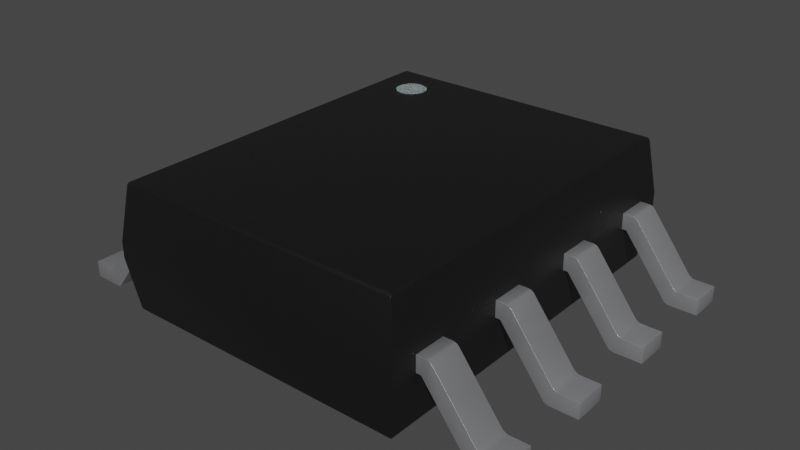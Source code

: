# Source: SOIC-8_3.9x4.9x1.75mm_P1.27mm.blend  (saved by Blender 3.2.14; exported with 4.5.12 LTS)
import bpy
from mathutils import Matrix  # noqa: F401  (used for matrix-valued properties, if any)

bpy.ops.wm.read_factory_settings(use_empty=True)
scene = bpy.context.scene
scene.name = 'Scene'

# ---- collections
col_collection = bpy.data.collections.new('Collection'); scene.collection.children.link(col_collection)

# ---- materials (node trees are filled in below, after node groups)
mat_plastic_chip = bpy.data.materials.new('plastic_chip')
mat_plastic_chip.use_transparent_shadow = False
mat_plastic_chip.preview_render_type = 'CUBE'
mat_metal_pins_001 = bpy.data.materials.new('metal_pins.001')
mat_metal_pins_001.use_transparent_shadow = False
mat_metal_pins_001.preview_render_type = 'CUBE'
mat_white_markings_001 = bpy.data.materials.new('white_markings.001')
mat_white_markings_001.use_transparent_shadow = False
mat_white_markings_001.preview_render_type = 'FLAT'

# ---- node groups
ng_auto_smooth = bpy.data.node_groups.new('Auto Smooth', 'GeometryNodeTree')
_s = ng_auto_smooth.interface.new_socket(name='Geometry', in_out='OUTPUT', socket_type='NodeSocketGeometry')
_s = ng_auto_smooth.interface.new_socket(name='Geometry', in_out='INPUT', socket_type='NodeSocketGeometry')
_s = ng_auto_smooth.interface.new_socket(name='Angle', in_out='INPUT', socket_type='NodeSocketFloat')
_s.subtype = 'ANGLE'
_s.min_value = 0.0
_s.max_value = 3.142
ng_auto_smooth.is_modifier = True
_N = ng_auto_smooth.nodes; _L = ng_auto_smooth.links
n0 = _N.new('NodeGroupOutput'); n0.name = 'Group Output'; n0.location = (480, -100)
n1 = _N.new('NodeGroupInput'); n1.name = 'Group Input'; n1.location = (-420, -300)
n2 = _N.new('NodeGroupInput'); n2.name = 'Group Input.001'; n2.location = (-60, -100)
n3 = _N.new('GeometryNodeSetShadeSmooth'); n3.name = 'Set Shade Smooth'; n3.location = (120, -100)
n3.domain = 'EDGE'
n4 = _N.new('GeometryNodeSetShadeSmooth'); n4.name = 'Set Shade Smooth.001'; n4.location = (300, -100)
n5 = _N.new('GeometryNodeInputMeshEdgeAngle'); n5.name = 'Edge Angle'; n5.location = (-420, -220)
n6 = _N.new('GeometryNodeInputEdgeSmooth'); n6.name = 'Is Edge Smooth'; n6.location = (-60, -160)
n7 = _N.new('GeometryNodeInputShadeSmooth'); n7.name = 'Is Face Smooth'; n7.location = (-240, -340)
n8 = _N.new('FunctionNodeBooleanMath'); n8.name = 'Boolean Math'; n8.location = (-60, -220)
n9 = _N.new('FunctionNodeCompare'); n9.name = 'Compare'; n9.location = (-240, -180)
n9.operation = 'LESS_EQUAL'
_L.new(n5.outputs[0], n9.inputs[0])
_L.new(n4.outputs[0], n0.inputs[0])
_L.new(n1.outputs[1], n9.inputs[1])
_L.new(n9.outputs[0], n8.inputs[0])
_L.new(n7.outputs[0], n8.inputs[1])
_L.new(n2.outputs[0], n3.inputs[0])
_L.new(n6.outputs[0], n3.inputs[1])
_L.new(n3.outputs[0], n4.inputs[0])
_L.new(n8.outputs[0], n3.inputs[2])
n0.is_active_output = True

# ---- material node trees
mat_plastic_chip.use_nodes = True; mat_plastic_chip.node_tree.nodes.clear()
_N = mat_plastic_chip.node_tree.nodes; _L = mat_plastic_chip.node_tree.links
n0 = _N.new('ShaderNodeBsdfPrincipled'); n0.name = 'Principled BSDF'; n0.location = (10, 300)
n0.distribution = 'GGX'
n0.subsurface_method = 'BURLEY'
n0.inputs[0].default_value = (0.009312, 0.009312, 0.009312, 1.0)
n0.inputs[1].default_value = 0.1372
n0.inputs[2].default_value = 0.3706
n0.inputs[3].default_value = 1.45
n0.inputs[27].default_value = (0.0, 0.0, 0.0, 1.0)
n0.inputs[28].default_value = 1.0
n1 = _N.new('ShaderNodeOutputMaterial'); n1.name = 'Material Output'; n1.location = (300, 300)
n2 = _N.new('ShaderNodeTexNoise'); n2.name = 'Noise Texture'; n2.location = (-893, 54)
n2.inputs[2].default_value = 200.0
n2.inputs[3].default_value = 3.6
n2.inputs[4].default_value = 0.8375
n3 = _N.new('ShaderNodeBump'); n3.name = 'Bump'; n3.location = (-604, -53)
n3.inputs[0].default_value = 0.08
n3.inputs[1].default_value = 1.0
n3.inputs[2].default_value = 1.0
_L.new(n0.outputs[0], n1.inputs[0])
_L.new(n2.outputs[0], n3.inputs[3])
_L.new(n3.outputs[0], n0.inputs[5])
n1.is_active_output = True
mat_metal_pins_001.use_nodes = True; mat_metal_pins_001.node_tree.nodes.clear()
_N = mat_metal_pins_001.node_tree.nodes; _L = mat_metal_pins_001.node_tree.links
n0 = _N.new('ShaderNodeMapping'); n0.name = 'Mapping'; n0.location = (-1447, -91)
n0.inputs[3].default_value = (4.8, 1.2, 1.1)
n1 = _N.new('ShaderNodeBsdfPrincipled'); n1.name = 'Principled BSDF'; n1.location = (-560, 254)
n1.distribution = 'GGX'
n1.subsurface_method = 'BURLEY'
n1.inputs[1].default_value = 0.7818
n1.inputs[2].default_value = 0.2886
n1.inputs[3].default_value = 1.45
n1.inputs[13].default_value = 0.0
n1.inputs[27].default_value = (0.0, 0.0, 0.0, 1.0)
n1.inputs[28].default_value = 1.0
n2 = _N.new('ShaderNodeOutputMaterial'); n2.name = 'Material Output.002'; n2.location = (-205, 253)
n2.width = 213
n3 = _N.new('ShaderNodeTexNoise'); n3.name = 'Noise Texture.002'; n3.location = (-1228, -73)
n3.inputs[2].default_value = 0.1
n3.inputs[3].default_value = 7.0
n3.inputs[4].default_value = 0.6
n3.inputs[8].default_value = 0.4
n4 = _N.new('ShaderNodeTexCoord'); n4.name = 'Texture Coordinate'; n4.location = (-1636, -116)
n5 = _N.new('ShaderNodeMix'); n5.name = 'Mix.001'; n5.location = (-921, 45)
n5.data_type = 'RGBA'
n5.inputs[6].default_value = (0.9398, 0.9547, 1.0, 1.0)
n5.inputs[7].default_value = (0.13, 0.1259, 0.1359, 1.0)
n6 = _N.new('ShaderNodeBump'); n6.name = 'Bump.001'; n6.location = (-1001, -227)
n6.inputs[0].default_value = 0.05
n6.inputs[1].default_value = 0.01
n6.inputs[2].default_value = 1.0
_L.new(n1.outputs[0], n2.inputs[0])
_L.new(n3.outputs[0], n6.inputs[3])
_L.new(n0.outputs[0], n3.inputs[0])
_L.new(n3.outputs[0], n5.inputs[0])
_L.new(n4.outputs[3], n0.inputs[0])
_L.new(n5.outputs[2], n1.inputs[0])
_L.new(n6.outputs[0], n1.inputs[5])
n2.is_active_output = True
mat_white_markings_001.use_nodes = True; mat_white_markings_001.node_tree.nodes.clear()
_N = mat_white_markings_001.node_tree.nodes; _L = mat_white_markings_001.node_tree.links
n0 = _N.new('ShaderNodeOutputMaterial'); n0.name = 'Material Output'; n0.location = (300, 300)
n1 = _N.new('ShaderNodeBsdfPrincipled'); n1.name = 'Principled BSDF'; n1.location = (-34, 272)
n1.distribution = 'GGX'
n1.subsurface_method = 'BURLEY'
n1.inputs[1].default_value = 0.02
n1.inputs[2].default_value = 0.4636
n1.inputs[3].default_value = 1.4
n1.inputs[8].default_value = 1.0
n1.inputs[10].default_value = 0.3682
n1.inputs[13].default_value = 0.6591
n1.inputs[18].default_value = 0.2318
n1.inputs[20].default_value = 0.6709
n1.inputs[24].default_value = 0.1191
n1.inputs[27].default_value = (0.0, 0.0, 0.0, 1.0)
n1.inputs[28].default_value = 1.0
n2 = _N.new('ShaderNodeMapping'); n2.name = 'Mapping'; n2.location = (-1010, 265)
n2.inputs[3].default_value = (3.0, 1.0, 1.0)
n3 = _N.new('ShaderNodeTexCoord'); n3.name = 'Texture Coordinate'; n3.location = (-1250, 180)
n4 = _N.new('ShaderNodeBump'); n4.name = 'Bump'; n4.location = (-376, -99)
n4.inputs[0].default_value = 0.05
n4.inputs[1].default_value = 1.0
n4.inputs[2].default_value = 1.0
n5 = _N.new('ShaderNodeTexNoise'); n5.name = 'Noise Texture'; n5.location = (-662, 176)
n5.inputs[2].default_value = 88.0
n5.inputs[3].default_value = 10.8
n5.inputs[4].default_value = 0.9167
n5.inputs[8].default_value = 1.6
n6 = _N.new('ShaderNodeValToRGB'); n6.name = 'ColorRamp'; n6.location = (-354, 186)
while len(n6.color_ramp.elements) > 1: n6.color_ramp.elements.remove(n6.color_ramp.elements[-1])
n6.color_ramp.elements[0].position = 0.0; n6.color_ramp.elements[0].color = (0.2596, 0.2596, 0.2596, 1.0)
_e = n6.color_ramp.elements.new(1.0); _e.color = (0.6303, 0.6303, 0.6303, 1.0)
n7 = _N.new('ShaderNodeMix'); n7.name = 'Mix'; n7.location = (-204, 152)
n7.data_type = 'RGBA'
n7.inputs[0].default_value = 0.3682
n7.inputs[7].default_value = (0.2525, 0.2525, 0.2525, 1.0)
_L.new(n5.outputs[0], n6.inputs[0])
_L.new(n1.outputs[0], n0.inputs[0])
_L.new(n3.outputs[2], n2.inputs[0])
_L.new(n2.outputs[0], n5.inputs[0])
_L.new(n5.outputs[0], n4.inputs[3])
_L.new(n4.outputs[0], n1.inputs[5])
_L.new(n6.outputs[0], n7.inputs[6])
_L.new(n7.outputs[2], n1.inputs[0])
n0.is_active_output = True

# ---- world
world_world = bpy.data.worlds.new('World'); scene.world = world_world
world_world.use_nodes = True; world_world.node_tree.nodes.clear()
_N = world_world.node_tree.nodes; _L = world_world.node_tree.links
n0 = _N.new('ShaderNodeOutputWorld'); n0.name = 'World Output'; n0.location = (300, 300)
n1 = _N.new('ShaderNodeBackground'); n1.name = 'Background'; n1.location = (10, 300)
n1.inputs[0].default_value = (0.05088, 0.05088, 0.05088, 1.0)
_L.new(n1.outputs[0], n0.inputs[0])
n0.is_active_output = True
world_world.color = (0.05088, 0.05088, 0.05088)
world_world.use_sun_shadow = False
world_world.sun_shadow_jitter_overblur = 0.0

# ---- meshes
me_shape_9_indexedfaceset_002 = bpy.data.meshes.new('SHAPE_9_IndexedFaceSet.002')
me_shape_9_indexedfaceset_002.from_pydata([(-0.7122, -0.9091, 0.02953), (-0.7122, 0.9091, 0.02953), (0.7122, 0.9091, 0.02953), (-0.7677, 0.9646, 0.303), (-0.7317, 0.9286, 0.04648), (-0.7294, 0.9262, 0.03959), (-0.7247, 0.9216, 0.03402), (-0.7294, -0.9262, 0.03959), (-0.7189, -0.9157, 0.03068), (-0.7677, -0.9646, 0.3837), (-0.7317, -0.9286, 0.04648), (-0.7247, -0.9216, 0.03402), (0.7122, -0.9091, 0.02953), (0.7294, -0.9262, 0.03959), (-0.7677, -0.9646, 0.303), (0.7317, 0.9286, 0.04648), (-0.7189, 0.9157, 0.03068), (0.7277, 0.9246, 0.03711), (0.7677, 0.9646, 0.303), (0.7677, 0.9646, 0.3837), (-0.7677, 0.9646, 0.3837), (0.7196, 0.9165, 0.03098), (0.7241, 0.9209, 0.03351), (0.7317, -0.9286, 0.04648), (0.7247, -0.9216, 0.03402), (0.7189, -0.9157, 0.03068), (0.7677, -0.9646, 0.303), (0.7677, -0.9646, 0.3837), (-0.7316, -0.9285, 0.6522), (-0.7247, -0.9215, 0.6648), (-0.7188, -0.9156, 0.6681), (-0.7293, 0.9262, 0.6592), (-0.7316, 0.9285, 0.6522), (0.7316, 0.9285, 0.6522), (0.7188, -0.9156, 0.6681), (-0.7121, -0.909, 0.6693), (-0.7293, -0.9262, 0.6592), (0.7121, -0.909, 0.6693), (-0.7121, 0.909, 0.6693), (0.7121, 0.909, 0.6693), (0.724, 0.9209, 0.6653), (-0.7247, 0.9215, 0.6648), (-0.7188, 0.9156, 0.6681), (0.7316, -0.9285, 0.6522), (0.7293, -0.9262, 0.6592), (0.7247, -0.9215, 0.6648), (0.7196, 0.9164, 0.6678), (0.7277, 0.9245, 0.6616), (-0.446, 0.6841, 0.6709), (-0.446, 0.6841, 0.6693), (-0.4415, 0.6989, 0.6709), (-0.4415, 0.6989, 0.6693), (-0.44, 0.7143, 0.6709), (-0.44, 0.7143, 0.6693), (-0.4415, 0.7296, 0.6709), (-0.4415, 0.7296, 0.6693), (-0.446, 0.7444, 0.6709), (-0.446, 0.7444, 0.6693), (-0.4533, 0.758, 0.6709), (-0.4533, 0.758, 0.6693), (-0.4631, 0.7699, 0.6709), (-0.4631, 0.7699, 0.6693), (-0.475, 0.7797, 0.6709), (-0.475, 0.7797, 0.6693), (-0.4886, 0.787, 0.6709), (-0.4886, 0.787, 0.6693), (-0.5034, 0.7915, 0.6709), (-0.5034, 0.7915, 0.6693), (-0.5187, 0.793, 0.6709), (-0.5187, 0.793, 0.6693), (-1.181, 0.8307, 0.08071), (-1.083, 0.8307, 0.08071), (-1.181, 0.6693, 0.08071), (-1.083, 0.6693, 0.08071), (-1.066, 0.8307, 0.08489), (-1.058, 0.8307, 0.0899), (-1.051, 0.8307, 0.09655), (-0.8439, 0.8307, 0.3678), (-0.8298, 0.8307, 0.3795), (-1.034, 0.8307, 0.001058), (-1.026, 0.8307, 0.004176), (-1.074, 0.8307, 0.08177), (-1.181, 0.6693, 0.0), (-1.034, 0.6693, 0.001058), (-1.018, 0.6693, 0.009192), (-0.7919, 0.6693, 0.303), (-0.7677, 0.6693, 0.303), (-0.8119, 0.6693, 0.3837), (-0.8439, 0.6693, 0.3678), (-0.8375, 0.6693, 0.3745), (-0.8298, 0.6693, 0.3795), (-0.8211, 0.6693, 0.3826), (-1.051, 0.6693, 0.09655), (-1.074, 0.6693, 0.08177), (-1.066, 0.6693, 0.08489), (-1.058, 0.6693, 0.0899), (-1.181, 0.8307, 0.0), (-1.044, 0.8307, 0.0), (-1.044, 0.6693, 0.0), (-1.018, 0.8307, 0.009192), (-1.012, 0.8307, 0.01584), (-1.026, 0.6693, 0.004176), (-1.012, 0.6693, 0.01584), (-0.7919, 0.8307, 0.303), (-0.7677, 0.6693, 0.3837), (-0.7677, 0.8307, 0.303), (-0.7677, 0.8307, 0.3837), (-0.8119, 0.8307, 0.3837), (-0.8375, 0.8307, 0.3745), (-0.8211, 0.8307, 0.3826), (1.083, 0.6693, 0.08071), (1.044, 0.8307, 0.0), (0.8211, 0.8307, 0.3826), (1.066, 0.8307, 0.08489), (1.058, 0.8307, 0.0899), (1.181, 0.8307, 0.08071), (1.066, 0.6693, 0.08489), (1.058, 0.6693, 0.0899), (1.083, 0.8307, 0.08071), (1.074, 0.8307, 0.08177), (1.181, 0.6693, 0.08071), (1.181, 0.8307, 0.0), (1.181, 0.6693, 0.0), (1.074, 0.6693, 0.08177), (0.8439, 0.6693, 0.3678), (0.8375, 0.6693, 0.3745), (0.8298, 0.6693, 0.3795), (1.012, 0.6693, 0.01584), (1.034, 0.6693, 0.001058), (1.018, 0.6693, 0.009192), (1.044, 0.6693, 0.0), (1.026, 0.6693, 0.004176), (1.012, 0.8307, 0.01584), (1.034, 0.8307, 0.001058), (1.026, 0.8307, 0.004176), (1.018, 0.8307, 0.009192), (0.7919, 0.6693, 0.303), (0.7677, 0.8307, 0.303), (0.7919, 0.8307, 0.303), (0.7677, 0.6693, 0.303), (0.7677, 0.8307, 0.3837), (0.7677, 0.6693, 0.3837), (1.051, 0.6693, 0.09655), (1.051, 0.8307, 0.09655), (0.8119, 0.6693, 0.3837), (0.8439, 0.8307, 0.3678), (0.8375, 0.8307, 0.3745), (0.8298, 0.8307, 0.3795), (0.8119, 0.8307, 0.3837), (0.8211, 0.6693, 0.3826), (-1.083, 0.3307, 0.08071), (-1.181, 0.1693, 0.08071), (-1.181, 0.3307, 0.08071), (-1.074, 0.3307, 0.08177), (-0.8375, 0.3307, 0.3745), (-0.8298, 0.3307, 0.3795), (-0.8211, 0.3307, 0.3826), (-0.7677, 0.3307, 0.303), (-1.012, 0.3307, 0.01584), (-1.026, 0.3307, 0.004176), (-1.018, 0.3307, 0.009192), (-1.083, 0.1693, 0.08071), (-1.066, 0.3307, 0.08489), (-1.058, 0.3307, 0.0899), (-1.051, 0.3307, 0.09655), (-1.058, 0.1693, 0.0899), (-1.181, 0.1693, 0.0), (-1.181, 0.3307, 0.0), (-1.044, 0.1693, 0.0), (-1.018, 0.1693, 0.009192), (-1.012, 0.1693, 0.01584), (-0.7919, 0.1693, 0.303), (-0.7677, 0.1693, 0.303), (-0.7677, 0.1693, 0.3837), (-0.8119, 0.1693, 0.3837), (-0.8439, 0.1693, 0.3678), (-0.8375, 0.1693, 0.3745), (-0.8298, 0.1693, 0.3795), (-0.8211, 0.1693, 0.3826), (-1.074, 0.1693, 0.08177), (-1.066, 0.1693, 0.08489), (-1.044, 0.3307, 0.0), (-1.034, 0.3307, 0.001058), (-1.034, 0.1693, 0.001058), (-1.026, 0.1693, 0.004176), (-0.7919, 0.3307, 0.303), (-0.7677, 0.3307, 0.3837), (-1.051, 0.1693, 0.09655), (-0.8439, 0.3307, 0.3678), (-0.8119, 0.3307, 0.3837), (1.083, 0.1693, 0.08071), (1.181, 0.1693, 0.08071), (1.181, 0.3307, 0.0), (1.034, 0.3307, 0.001058), (1.051, 0.3307, 0.09655), (1.083, 0.3307, 0.08071), (1.074, 0.3307, 0.08177), (1.066, 0.3307, 0.08489), (1.058, 0.3307, 0.0899), (1.181, 0.3307, 0.08071), (1.044, 0.1693, 0.0), (1.181, 0.1693, 0.0), (1.074, 0.1693, 0.08177), (1.066, 0.1693, 0.08489), (1.058, 0.1693, 0.0899), (1.051, 0.1693, 0.09655), (0.8439, 0.1693, 0.3678), (0.8375, 0.1693, 0.3745), (0.8298, 0.1693, 0.3795), (0.8211, 0.1693, 0.3826), (0.8119, 0.1693, 0.3837), (0.7677, 0.1693, 0.3837), (0.7677, 0.1693, 0.303), (1.026, 0.1693, 0.004176), (1.018, 0.1693, 0.009192), (1.034, 0.1693, 0.001058), (1.044, 0.3307, 0.0), (1.026, 0.3307, 0.004176), (1.018, 0.3307, 0.009192), (1.012, 0.1693, 0.01584), (0.7919, 0.1693, 0.303), (1.012, 0.3307, 0.01584), (0.7677, 0.3307, 0.303), (0.7919, 0.3307, 0.303), (0.7677, 0.3307, 0.3837), (0.8119, 0.3307, 0.3837), (0.8439, 0.3307, 0.3678), (0.8375, 0.3307, 0.3745), (0.8298, 0.3307, 0.3795), (0.8211, 0.3307, 0.3826), (-1.181, -0.1693, 0.08071), (-1.181, -0.3307, 0.08071), (-1.058, -0.1693, 0.0899), (-0.8439, -0.1693, 0.3678), (-0.8375, -0.1693, 0.3745), (-0.8298, -0.1693, 0.3795), (-1.034, -0.1693, 0.001058), (-1.026, -0.1693, 0.004176), (-1.018, -0.1693, 0.009192), (-1.083, -0.1693, 0.08071), (-1.074, -0.1693, 0.08177), (-1.066, -0.1693, 0.08489), (-1.051, -0.1693, 0.09655), (-1.074, -0.3307, 0.08177), (-1.066, -0.3307, 0.08489), (-1.181, -0.3307, 0.0), (-1.034, -0.3307, 0.001058), (-1.018, -0.3307, 0.009192), (-0.7919, -0.3307, 0.303), (-0.8439, -0.3307, 0.3678), (-0.8375, -0.3307, 0.3745), (-0.8298, -0.3307, 0.3795), (-1.051, -0.3307, 0.09655), (-1.083, -0.3307, 0.08071), (-1.058, -0.3307, 0.0899), (-1.181, -0.1693, 0.0), (-1.044, -0.3307, 0.0), (-1.044, -0.1693, 0.0), (-1.026, -0.3307, 0.004176), (-1.012, -0.3307, 0.01584), (-1.012, -0.1693, 0.01584), (-0.7919, -0.1693, 0.303), (-0.7677, -0.1693, 0.303), (-0.7677, -0.3307, 0.303), (-0.7677, -0.1693, 0.3837), (-0.7677, -0.3307, 0.3837), (-0.8119, -0.1693, 0.3837), (-0.8211, -0.3307, 0.3826), (-0.8119, -0.3307, 0.3837), (-0.8211, -0.1693, 0.3826), (1.083, -0.3307, 0.08071), (1.181, -0.3307, 0.08071), (1.026, -0.1693, 0.004176), (1.018, -0.1693, 0.009192), (0.7919, -0.1693, 0.303), (0.7677, -0.1693, 0.3837), (0.8119, -0.1693, 0.3837), (0.8211, -0.1693, 0.3826), (1.074, -0.1693, 0.08177), (1.066, -0.1693, 0.08489), (1.066, -0.3307, 0.08489), (1.058, -0.3307, 0.0899), (1.051, -0.1693, 0.09655), (1.083, -0.1693, 0.08071), (1.058, -0.1693, 0.0899), (1.181, -0.1693, 0.08071), (1.074, -0.3307, 0.08177), (1.051, -0.3307, 0.09655), (0.8211, -0.3307, 0.3826), (0.8119, -0.3307, 0.3837), (0.7677, -0.3307, 0.3837), (1.012, -0.3307, 0.01584), (1.026, -0.3307, 0.004176), (1.181, -0.3307, 0.0), (1.181, -0.1693, 0.0), (1.044, -0.1693, 0.0), (1.044, -0.3307, 0.0), (1.034, -0.3307, 0.001058), (1.018, -0.3307, 0.009192), (1.012, -0.1693, 0.01584), (1.034, -0.1693, 0.001058), (0.7677, -0.3307, 0.303), (0.7919, -0.3307, 0.303), (0.7677, -0.1693, 0.303), (0.8439, -0.3307, 0.3678), (0.8439, -0.1693, 0.3678), (0.8375, -0.1693, 0.3745), (0.8298, -0.1693, 0.3795), (0.8375, -0.3307, 0.3745), (0.8298, -0.3307, 0.3795), (-1.181, -0.6693, 0.08071), (-1.044, -0.6693, 0.0), (-1.083, -0.6693, 0.08071), (-1.074, -0.6693, 0.08177), (-1.066, -0.6693, 0.08489), (-0.8439, -0.6693, 0.3678), (-0.8375, -0.6693, 0.3745), (-0.8298, -0.6693, 0.3795), (-0.7677, -0.6693, 0.303), (-0.7919, -0.6693, 0.303), (-1.012, -0.6693, 0.01584), (-1.034, -0.6693, 0.001058), (-1.058, -0.6693, 0.0899), (-1.074, -0.8307, 0.08177), (-1.066, -0.8307, 0.08489), (-1.058, -0.8307, 0.0899), (-1.034, -0.8307, 0.001058), (-1.012, -0.8307, 0.01584), (-0.7677, -0.8307, 0.303), (-0.7677, -0.8307, 0.3837), (-0.8298, -0.8307, 0.3795), (-0.8211, -0.8307, 0.3826), (-1.083, -0.8307, 0.08071), (-1.181, -0.8307, 0.08071), (-1.181, -0.6693, 0.0), (-1.181, -0.8307, 0.0), (-1.044, -0.8307, 0.0), (-1.026, -0.6693, 0.004176), (-1.018, -0.6693, 0.009192), (-1.026, -0.8307, 0.004176), (-1.018, -0.8307, 0.009192), (-0.7919, -0.8307, 0.303), (-0.7677, -0.6693, 0.3837), (-1.051, -0.8307, 0.09655), (-1.051, -0.6693, 0.09655), (-0.8439, -0.8307, 0.3678), (-0.8375, -0.8307, 0.3745), (-0.8119, -0.8307, 0.3837), (-0.8119, -0.6693, 0.3837), (-0.8211, -0.6693, 0.3826), (1.083, -0.6693, 0.08071), (1.181, -0.6693, 0.08071), (1.083, -0.8307, 0.08071), (1.181, -0.8307, 0.08071), (1.018, -0.6693, 0.009192), (0.7677, -0.6693, 0.3837), (0.8298, -0.6693, 0.3795), (0.8211, -0.6693, 0.3826), (1.051, -0.6693, 0.09655), (1.074, -0.6693, 0.08177), (1.066, -0.6693, 0.08489), (1.066, -0.8307, 0.08489), (1.058, -0.6693, 0.0899), (1.181, -0.6693, 0.0), (1.044, -0.8307, 0.0), (1.074, -0.8307, 0.08177), (1.058, -0.8307, 0.0899), (0.8211, -0.8307, 0.3826), (1.181, -0.8307, 0.0), (1.044, -0.6693, 0.0), (1.034, -0.8307, 0.001058), (1.026, -0.8307, 0.004176), (1.018, -0.8307, 0.009192), (1.012, -0.8307, 0.01584), (1.034, -0.6693, 0.001058), (1.026, -0.6693, 0.004176), (1.012, -0.6693, 0.01584), (0.7677, -0.6693, 0.303), (0.7919, -0.6693, 0.303), (0.7919, -0.8307, 0.303), (0.7677, -0.8307, 0.303), (1.051, -0.8307, 0.09655), (0.8439, -0.8307, 0.3678), (0.8439, -0.6693, 0.3678), (0.7677, -0.8307, 0.3837), (0.8119, -0.8307, 0.3837), (0.8375, -0.6693, 0.3745), (0.8119, -0.6693, 0.3837), (0.8375, -0.8307, 0.3745), (0.8298, -0.8307, 0.3795), (0.3986, -0.5659, 0.0), (-0.3986, -0.5659, 0.02953), (0.3986, -0.5659, 0.02953), (0.3986, 0.5659, 0.02953), (-0.3986, -0.5659, 0.0), (-0.3986, 0.5659, 0.0), (0.3986, 0.5659, 0.0), (-0.3986, 0.5659, 0.02953), (-0.4533, 0.6705, 0.6693), (-0.4533, 0.6705, 0.6709), (-0.4631, 0.6586, 0.6693), (-0.4631, 0.6586, 0.6709), (-0.475, 0.6488, 0.6693), (-0.475, 0.6488, 0.6709), (-0.4886, 0.6415, 0.6693), (-0.4886, 0.6415, 0.6709), (-0.5034, 0.637, 0.6693), (-0.5034, 0.637, 0.6709), (-0.5187, 0.6355, 0.6693), (-0.5187, 0.6355, 0.6709), (-0.5341, 0.637, 0.6693), (-0.5341, 0.637, 0.6709), (-0.5489, 0.6415, 0.6693), (-0.5489, 0.6415, 0.6709), (-0.5625, 0.6488, 0.6693), (-0.5625, 0.6488, 0.6709), (-0.5744, 0.6586, 0.6693), (-0.5744, 0.6586, 0.6709), (-0.5842, 0.6705, 0.6693), (-0.5842, 0.6705, 0.6709), (-0.5915, 0.6841, 0.6693), (-0.5915, 0.6841, 0.6709), (-0.596, 0.6989, 0.6693), (-0.596, 0.6989, 0.6709), (-0.5975, 0.7143, 0.6693), (-0.5975, 0.7143, 0.6709), (-0.596, 0.7296, 0.6693), (-0.596, 0.7296, 0.6709), (-0.5915, 0.7444, 0.6693), (-0.5915, 0.7444, 0.6709), (-0.5842, 0.758, 0.6693), (-0.5842, 0.758, 0.6709), (-0.5744, 0.7699, 0.6693), (-0.5744, 0.7699, 0.6709), (-0.5625, 0.7797, 0.6693), (-0.5625, 0.7797, 0.6709), (-0.5489, 0.787, 0.6693), (-0.5489, 0.787, 0.6709), (-0.5341, 0.7915, 0.6693), (-0.5341, 0.7915, 0.6709)], [], [(2, 1, 0), (2, 0, 12), (3, 14, 10), (4, 3, 10), (10, 26, 23), (10, 14, 26), (16, 0, 1), (16, 8, 0), (6, 7, 11), (6, 11, 8), (6, 8, 16), (5, 10, 7), (5, 7, 6), (4, 10, 5), (9, 14, 3), (9, 3, 20), (3, 15, 18), (4, 15, 3), (23, 7, 10), (13, 11, 7), (13, 7, 23), (24, 8, 11), (24, 11, 13), (25, 0, 8), (25, 8, 24), (12, 0, 25), (27, 26, 14), (27, 14, 9), (18, 23, 26), (15, 23, 18), (2, 16, 1), (21, 6, 16), (21, 16, 2), (22, 6, 21), (17, 5, 6), (17, 6, 22), (15, 4, 5), (15, 5, 17), (20, 28, 9), (32, 28, 20), (19, 3, 18), (19, 20, 3), (15, 13, 23), (17, 24, 13), (17, 13, 15), (22, 24, 17), (21, 25, 24), (21, 24, 22), (2, 12, 25), (2, 25, 21), (27, 18, 26), (27, 19, 18), (28, 43, 27), (28, 27, 9), (31, 36, 28), (31, 28, 32), (41, 29, 36), (41, 30, 29), (41, 36, 31), (42, 35, 30), (42, 30, 41), (38, 35, 42), (32, 19, 33), (32, 20, 19), (33, 27, 43), (33, 19, 27), (34, 35, 37), (34, 30, 35), (45, 29, 30), (45, 30, 34), (44, 36, 29), (44, 29, 45), (43, 28, 36), (43, 36, 44), (39, 37, 38), (33, 31, 32), (47, 41, 31), (47, 31, 33), (40, 41, 47), (46, 42, 41), (46, 41, 40), (39, 38, 42), (39, 42, 46), (39, 34, 37), (46, 45, 34), (46, 34, 39), (40, 45, 46), (47, 44, 45), (47, 45, 40), (33, 43, 44), (33, 44, 47), (420, 421, 423, 422), (418, 419, 421, 420), (416, 417, 419, 418), (414, 415, 417, 416), (412, 413, 415, 414), (410, 411, 413, 412), (408, 409, 411, 410), (406, 407, 409, 408), (404, 405, 407, 406), (402, 403, 405, 404), (400, 401, 403, 402), (398, 399, 401, 400), (49, 48, 399, 398), (51, 50, 48, 49), (53, 52, 50, 51), (55, 54, 52, 53), (57, 56, 54, 55), (59, 58, 56, 57), (61, 60, 58, 59), (63, 62, 60, 61), (65, 64, 62, 63), (67, 66, 64, 65), (69, 68, 66, 67), (71, 72, 70), (71, 73, 72), (78, 108, 77), (109, 78, 77), (107, 109, 77), (71, 70, 96), (103, 77, 76), (103, 106, 107), (103, 107, 77), (105, 106, 103), (97, 81, 71), (97, 74, 81), (97, 71, 96), (100, 75, 74), (100, 76, 75), (100, 103, 76), (100, 74, 97), (99, 97, 79), (99, 79, 80), (99, 100, 97), (75, 76, 92), (75, 92, 95), (74, 95, 94), (74, 75, 95), (81, 94, 93), (81, 74, 94), (71, 93, 73), (71, 81, 93), (72, 82, 96), (72, 96, 70), (88, 89, 90), (88, 90, 91), (88, 91, 87), (85, 104, 86), (85, 87, 104), (85, 88, 87), (92, 88, 85), (102, 94, 95), (102, 95, 92), (102, 92, 85), (98, 101, 83), (98, 84, 101), (98, 102, 84), (98, 73, 93), (98, 93, 94), (98, 94, 102), (82, 72, 73), (82, 73, 98), (97, 96, 82), (97, 82, 98), (99, 102, 100), (99, 84, 102), (80, 101, 84), (80, 84, 99), (79, 83, 101), (79, 101, 80), (97, 98, 83), (97, 83, 79), (85, 100, 102), (85, 103, 100), (105, 103, 85), (105, 85, 86), (104, 105, 86), (104, 106, 105), (88, 92, 76), (88, 76, 77), (106, 104, 87), (106, 87, 107), (77, 89, 88), (108, 89, 77), (78, 90, 89), (78, 89, 108), (109, 91, 90), (109, 87, 91), (109, 90, 78), (107, 87, 109), (115, 110, 118), (115, 120, 110), (145, 146, 147), (145, 147, 112), (145, 112, 148), (138, 140, 137), (138, 148, 140), (138, 145, 148), (143, 145, 138), (132, 113, 114), (132, 114, 143), (132, 143, 138), (111, 134, 133), (111, 135, 134), (111, 132, 135), (111, 118, 119), (111, 119, 113), (111, 113, 132), (121, 115, 118), (121, 118, 111), (119, 110, 123), (119, 118, 110), (113, 123, 116), (113, 119, 123), (114, 116, 117), (114, 113, 116), (143, 117, 142), (143, 114, 117), (120, 121, 122), (120, 115, 121), (124, 126, 125), (124, 149, 126), (124, 144, 149), (136, 141, 144), (136, 139, 141), (136, 144, 124), (142, 136, 124), (127, 117, 116), (127, 142, 117), (127, 136, 142), (131, 129, 127), (130, 123, 110), (130, 116, 123), (130, 128, 131), (130, 131, 127), (130, 127, 116), (122, 110, 120), (122, 130, 110), (121, 130, 122), (121, 111, 130), (133, 128, 130), (133, 130, 111), (134, 131, 128), (134, 128, 133), (135, 129, 131), (135, 131, 134), (132, 127, 129), (132, 129, 135), (136, 127, 132), (136, 132, 138), (138, 137, 139), (138, 139, 136), (141, 139, 137), (141, 137, 140), (124, 143, 142), (124, 145, 143), (148, 141, 140), (148, 144, 141), (148, 149, 144), (112, 149, 148), (147, 126, 149), (147, 149, 112), (146, 125, 126), (146, 126, 147), (145, 124, 125), (145, 125, 146), (150, 151, 152), (150, 161, 151), (155, 154, 188), (156, 155, 188), (189, 156, 188), (150, 152, 167), (185, 188, 164), (185, 186, 189), (185, 189, 188), (157, 186, 185), (181, 153, 150), (181, 162, 153), (181, 150, 167), (158, 163, 162), (158, 164, 163), (158, 185, 164), (158, 162, 181), (160, 181, 182), (160, 182, 159), (160, 158, 181), (163, 164, 187), (163, 187, 165), (162, 165, 180), (162, 163, 165), (153, 180, 179), (153, 162, 180), (150, 179, 161), (150, 153, 179), (151, 166, 167), (151, 167, 152), (175, 176, 177), (175, 177, 178), (175, 178, 174), (171, 173, 172), (171, 174, 173), (171, 175, 174), (187, 175, 171), (170, 180, 165), (170, 165, 187), (170, 187, 171), (168, 184, 183), (168, 169, 184), (168, 170, 169), (168, 161, 179), (168, 179, 180), (168, 180, 170), (166, 151, 161), (166, 161, 168), (181, 167, 166), (181, 166, 168), (160, 170, 158), (160, 169, 170), (159, 184, 169), (159, 169, 160), (182, 183, 184), (182, 184, 159), (181, 168, 183), (181, 183, 182), (171, 158, 170), (171, 185, 158), (157, 185, 171), (157, 171, 172), (173, 157, 172), (173, 186, 157), (175, 187, 164), (175, 164, 188), (186, 173, 174), (186, 174, 189), (188, 176, 175), (154, 176, 188), (155, 177, 176), (155, 176, 154), (156, 178, 177), (156, 174, 178), (156, 177, 155), (189, 174, 156), (199, 190, 195), (199, 191, 190), (226, 227, 228), (226, 228, 229), (226, 229, 225), (223, 224, 222), (223, 225, 224), (223, 226, 225), (194, 226, 223), (221, 197, 198), (221, 198, 194), (221, 194, 223), (216, 217, 193), (216, 218, 217), (216, 221, 218), (216, 195, 196), (216, 196, 197), (216, 197, 221), (192, 199, 195), (192, 195, 216), (196, 190, 202), (196, 195, 190), (197, 202, 203), (197, 196, 202), (198, 203, 204), (198, 197, 203), (194, 204, 205), (194, 198, 204), (191, 192, 201), (191, 199, 192), (206, 208, 207), (206, 209, 208), (206, 210, 209), (220, 211, 210), (220, 212, 211), (220, 210, 206), (205, 220, 206), (219, 204, 203), (219, 205, 204), (219, 220, 205), (213, 214, 219), (200, 202, 190), (200, 203, 202), (200, 215, 213), (200, 213, 219), (200, 219, 203), (201, 190, 191), (201, 200, 190), (192, 200, 201), (192, 216, 200), (193, 215, 200), (193, 200, 216), (217, 213, 215), (217, 215, 193), (218, 214, 213), (218, 213, 217), (221, 219, 214), (221, 214, 218), (220, 219, 221), (220, 221, 223), (223, 222, 212), (223, 212, 220), (211, 212, 222), (211, 222, 224), (206, 194, 205), (206, 226, 194), (225, 211, 224), (225, 210, 211), (225, 209, 210), (229, 209, 225), (228, 208, 209), (228, 209, 229), (227, 207, 208), (227, 208, 228), (226, 206, 207), (226, 207, 227), (239, 231, 230), (239, 253, 231), (235, 234, 233), (269, 235, 233), (266, 269, 233), (239, 230, 255), (261, 233, 242), (261, 264, 266), (261, 266, 233), (262, 264, 261), (257, 240, 239), (257, 241, 240), (257, 239, 255), (260, 232, 241), (260, 242, 232), (260, 261, 242), (260, 241, 257), (238, 257, 236), (238, 236, 237), (238, 260, 257), (232, 242, 252), (232, 252, 254), (241, 254, 244), (241, 232, 254), (240, 244, 243), (240, 241, 244), (239, 243, 253), (239, 240, 243), (231, 245, 255), (231, 255, 230), (249, 250, 251), (249, 251, 267), (249, 267, 268), (248, 265, 263), (248, 268, 265), (248, 249, 268), (252, 249, 248), (259, 244, 254), (259, 254, 252), (259, 252, 248), (256, 258, 246), (256, 247, 258), (256, 259, 247), (256, 253, 243), (256, 243, 244), (256, 244, 259), (245, 231, 253), (245, 253, 256), (257, 255, 245), (257, 245, 256), (238, 259, 260), (238, 247, 259), (237, 258, 247), (237, 247, 238), (236, 246, 258), (236, 258, 237), (257, 256, 246), (257, 246, 236), (248, 260, 259), (248, 261, 260), (262, 261, 248), (262, 248, 263), (265, 262, 263), (265, 264, 262), (249, 252, 242), (249, 242, 233), (264, 265, 268), (264, 268, 266), (233, 250, 249), (234, 250, 233), (235, 251, 250), (235, 250, 234), (269, 267, 251), (269, 268, 267), (269, 251, 235), (266, 268, 269), (285, 270, 283), (285, 271, 270), (305, 306, 307), (305, 307, 277), (305, 277, 276), (274, 275, 303), (274, 276, 275), (274, 305, 276), (282, 305, 274), (299, 279, 284), (299, 284, 282), (299, 282, 274), (295, 272, 300), (295, 273, 272), (295, 299, 273), (295, 283, 278), (295, 278, 279), (295, 279, 299), (294, 285, 283), (294, 283, 295), (278, 270, 286), (278, 283, 270), (279, 286, 280), (279, 278, 286), (284, 280, 281), (284, 279, 280), (282, 281, 287), (282, 284, 281), (271, 294, 293), (271, 285, 294), (304, 309, 308), (304, 288, 309), (304, 289, 288), (302, 290, 289), (302, 301, 290), (302, 289, 304), (287, 302, 304), (291, 281, 280), (291, 287, 281), (291, 302, 287), (292, 298, 291), (296, 286, 270), (296, 280, 286), (296, 297, 292), (296, 292, 291), (296, 291, 280), (293, 270, 271), (293, 296, 270), (294, 296, 293), (294, 295, 296), (300, 297, 296), (300, 296, 295), (272, 292, 297), (272, 297, 300), (273, 298, 292), (273, 292, 272), (299, 291, 298), (299, 298, 273), (302, 291, 299), (302, 299, 274), (274, 303, 301), (274, 301, 302), (290, 301, 303), (290, 303, 275), (304, 282, 287), (304, 305, 282), (276, 290, 275), (276, 289, 290), (276, 288, 289), (277, 288, 276), (307, 309, 288), (307, 288, 277), (306, 308, 309), (306, 309, 307), (305, 304, 308), (305, 308, 306), (312, 333, 310), (312, 332, 333), (317, 316, 315), (349, 317, 315), (348, 349, 315), (312, 310, 334), (319, 315, 344), (319, 342, 348), (319, 348, 315), (318, 342, 319), (311, 313, 312), (311, 314, 313), (311, 312, 334), (320, 322, 314), (320, 344, 322), (320, 319, 344), (320, 314, 311), (338, 311, 321), (338, 321, 337), (338, 320, 311), (322, 344, 343), (322, 343, 325), (314, 325, 324), (314, 322, 325), (313, 324, 323), (313, 314, 324), (312, 323, 332), (312, 313, 323), (333, 335, 334), (333, 334, 310), (345, 346, 330), (345, 330, 331), (345, 331, 347), (341, 329, 328), (341, 347, 329), (341, 345, 347), (343, 345, 341), (327, 324, 325), (327, 325, 343), (327, 343, 341), (336, 339, 326), (336, 340, 339), (336, 327, 340), (336, 332, 323), (336, 323, 324), (336, 324, 327), (335, 333, 332), (335, 332, 336), (311, 334, 335), (311, 335, 336), (338, 327, 320), (338, 340, 327), (337, 339, 340), (337, 340, 338), (321, 326, 339), (321, 339, 337), (311, 336, 326), (311, 326, 321), (341, 320, 327), (341, 319, 320), (318, 319, 341), (318, 341, 328), (329, 318, 328), (329, 342, 318), (345, 343, 344), (345, 344, 315), (342, 329, 347), (342, 347, 348), (315, 346, 345), (316, 346, 315), (317, 330, 346), (317, 346, 316), (349, 331, 330), (349, 347, 331), (349, 330, 317), (348, 347, 349), (351, 352, 350), (351, 353, 352), (383, 386, 356), (383, 356, 357), (383, 357, 387), (378, 355, 377), (378, 387, 355), (378, 383, 387), (358, 383, 378), (376, 360, 362), (376, 362, 358), (376, 358, 378), (369, 375, 374), (369, 354, 375), (369, 376, 354), (369, 350, 359), (369, 359, 360), (369, 360, 376), (363, 351, 350), (363, 350, 369), (359, 352, 365), (359, 350, 352), (360, 365, 361), (360, 359, 365), (362, 361, 366), (362, 360, 361), (358, 366, 381), (358, 362, 366), (353, 363, 368), (353, 351, 363), (382, 389, 388), (382, 367, 389), (382, 385, 367), (379, 384, 385), (379, 380, 384), (379, 385, 382), (381, 379, 382), (373, 366, 361), (373, 381, 366), (373, 379, 381), (371, 372, 373), (364, 365, 352), (364, 361, 365), (364, 370, 371), (364, 371, 373), (364, 373, 361), (368, 352, 353), (368, 364, 352), (363, 364, 368), (363, 369, 364), (374, 370, 364), (374, 364, 369), (375, 371, 370), (375, 370, 374), (354, 372, 371), (354, 371, 375), (376, 373, 372), (376, 372, 354), (379, 373, 376), (379, 376, 378), (378, 377, 380), (378, 380, 379), (384, 380, 377), (384, 377, 355), (382, 358, 381), (382, 383, 358), (387, 384, 355), (387, 385, 384), (387, 367, 385), (357, 367, 387), (356, 389, 367), (356, 367, 357), (386, 388, 389), (386, 389, 356), (383, 382, 388), (383, 388, 386), (391, 394, 395), (391, 395, 397), (392, 396, 390), (392, 393, 396), (392, 390, 394), (392, 394, 391), (393, 395, 396), (393, 397, 395), (396, 395, 394), (396, 394, 390), (393, 391, 397), (393, 392, 391), (422, 423, 425, 424), (424, 425, 427, 426), (426, 427, 429, 428), (428, 429, 431, 430), (430, 431, 433, 432), (432, 433, 435, 434), (434, 435, 437, 436), (423, 421, 419, 417, 415, 413, 411, 409, 407, 405, 403, 401, 399, 48, 50, 52, 54, 56, 58, 60, 62, 64, 66, 68, 439, 437, 435, 433, 431, 429, 427, 425), (436, 437, 439, 438), (438, 439, 68, 69), (35, 38, 37)])
me_shape_9_indexedfaceset_002.polygons.foreach_set('use_smooth', [1, 1, 1, 1, 1, 1, 1, 1, 1, 1, 1, 1, 1, 1, 1, 1, 1, 1, 1, 1, 1, 1, 1, 1, 1, 1, 1, 1, 1, 1, 1, 1, 1, 1, 1, 1, 1, 1, 1, 1, 1, 1, 1, 1, 1, 1, 1, 1, 1, 1, 1, 1, 1, 1, 1, 1, 1, 1, 1, 1, 1, 1, 1, 1, 1, 1, 1, 1, 1, 1, 1, 1, 1, 1, 1, 1, 1, 1, 1, 1, 1, 1, 1, 1, 1, 1, 1, 1, 1, 1, 1, 0, 0, 0, 0, 0, 0, 0, 0, 0, 0, 0, 0, 0, 0, 0, 0, 0, 0, 0, 0, 0, 0, 0, 1, 1, 1, 1, 1, 1, 1, 1, 1, 1, 1, 1, 1, 1, 1, 1, 1, 1, 1, 1, 1, 1, 1, 1, 1, 1, 1, 1, 1, 1, 1, 1, 1, 1, 1, 1, 1, 1, 1, 1, 1, 1, 1, 1, 1, 1, 1, 1, 1, 1, 1, 1, 1, 1, 1, 1, 1, 1, 1, 1, 1, 1, 1, 1, 1, 1, 1, 1, 1, 1, 1, 1, 1, 1, 1, 1, 1, 1, 1, 1, 1, 1, 1, 1, 1, 1, 1, 1, 1, 1, 1, 1, 1, 1, 1, 1, 1, 1, 1, 1, 1, 1, 1, 1, 1, 1, 1, 1, 1, 1, 1, 1, 1, 1, 1, 1, 1, 1, 1, 1, 1, 1, 1, 1, 1, 1, 1, 1, 1, 1, 1, 1, 1, 1, 1, 1, 1, 1, 1, 1, 1, 1, 1, 1, 1, 1, 1, 1, 1, 1, 1, 1, 1, 1, 1, 1, 1, 1, 1, 1, 1, 1, 1, 1, 1, 1, 1, 1, 1, 1, 1, 1, 1, 1, 1, 1, 1, 1, 1, 1, 1, 1, 1, 1, 1, 1, 1, 1, 1, 1, 1, 1, 1, 1, 1, 1, 1, 1, 1, 1, 1, 1, 1, 1, 1, 1, 1, 1, 1, 1, 1, 1, 1, 1, 1, 1, 1, 1, 1, 1, 1, 1, 1, 1, 1, 1, 1, 1, 1, 1, 1, 1, 1, 1, 1, 1, 1, 1, 1, 1, 1, 1, 1, 1, 1, 1, 1, 1, 1, 1, 1, 1, 1, 1, 1, 1, 1, 1, 1, 1, 1, 1, 1, 1, 1, 1, 1, 1, 1, 1, 1, 1, 1, 1, 1, 1, 1, 1, 1, 1, 1, 1, 1, 1, 1, 1, 1, 1, 1, 1, 1, 1, 1, 1, 1, 1, 1, 1, 1, 1, 1, 1, 1, 1, 1, 1, 1, 1, 1, 1, 1, 1, 1, 1, 1, 1, 1, 1, 1, 1, 1, 1, 1, 1, 1, 1, 1, 1, 1, 1, 1, 1, 1, 1, 1, 1, 1, 1, 1, 1, 1, 1, 1, 1, 1, 1, 1, 1, 1, 1, 1, 1, 1, 1, 1, 1, 1, 1, 1, 1, 1, 1, 1, 1, 1, 1, 1, 1, 1, 1, 1, 1, 1, 1, 1, 1, 1, 1, 1, 1, 1, 1, 1, 1, 1, 1, 1, 1, 1, 1, 1, 1, 1, 1, 1, 1, 1, 1, 1, 1, 1, 1, 1, 1, 1, 1, 1, 1, 1, 1, 1, 1, 1, 1, 1, 1, 1, 1, 1, 1, 1, 1, 1, 1, 1, 1, 1, 1, 1, 1, 1, 1, 1, 1, 1, 1, 1, 1, 1, 1, 1, 1, 1, 1, 1, 1, 1, 1, 1, 1, 1, 1, 1, 1, 1, 1, 1, 1, 1, 1, 1, 1, 1, 1, 1, 1, 1, 1, 1, 1, 1, 1, 1, 1, 1, 1, 1, 1, 1, 1, 1, 1, 1, 1, 1, 1, 1, 1, 1, 1, 1, 1, 1, 1, 1, 1, 1, 1, 1, 1, 1, 1, 1, 1, 1, 1, 1, 1, 1, 1, 1, 1, 1, 1, 1, 1, 1, 1, 1, 1, 1, 1, 1, 1, 1, 1, 1, 1, 1, 1, 1, 1, 1, 1, 1, 1, 1, 1, 1, 1, 1, 1, 1, 1, 1, 1, 1, 1, 1, 1, 1, 1, 1, 1, 1, 1, 1, 1, 1, 1, 1, 1, 1, 1, 1, 1, 1, 1, 1, 1, 1, 1, 1, 1, 1, 1, 1, 1, 1, 1, 1, 1, 1, 1, 1, 1, 1, 1, 1, 1, 1, 1, 1, 1, 1, 1, 1, 1, 1, 1, 1, 1, 1, 1, 1, 1, 1, 1, 1, 1, 1, 1, 1, 1, 1, 1, 1, 1, 1, 1, 0, 0, 0, 0, 0, 0, 0, 0, 0, 0, 1])
me_shape_9_indexedfaceset_002.polygons.foreach_set('material_index', [0, 0, 0, 0, 0, 0, 0, 0, 0, 0, 0, 0, 0, 0, 0, 0, 0, 0, 0, 0, 0, 0, 0, 0, 0, 0, 0, 0, 0, 0, 0, 0, 0, 0, 0, 0, 0, 0, 0, 0, 0, 0, 0, 0, 0, 0, 0, 0, 0, 0, 0, 0, 0, 0, 0, 0, 0, 0, 0, 0, 0, 0, 0, 0, 0, 0, 0, 0, 0, 0, 0, 0, 0, 0, 0, 0, 0, 0, 0, 0, 0, 0, 0, 0, 0, 0, 0, 0, 0, 0, 0, 2, 2, 2, 2, 2, 2, 2, 2, 2, 2, 2, 2, 2, 2, 2, 2, 2, 2, 2, 2, 2, 2, 2, 1, 1, 1, 1, 1, 1, 1, 1, 1, 1, 1, 1, 1, 1, 1, 1, 1, 1, 1, 1, 1, 1, 1, 1, 1, 1, 1, 1, 1, 1, 1, 1, 1, 1, 1, 1, 1, 1, 1, 1, 1, 1, 1, 1, 1, 1, 1, 1, 1, 1, 1, 1, 1, 1, 1, 1, 1, 1, 1, 1, 1, 1, 1, 1, 1, 1, 1, 1, 1, 1, 1, 1, 1, 1, 1, 1, 1, 1, 1, 1, 1, 1, 1, 1, 1, 1, 1, 1, 1, 1, 1, 1, 1, 1, 1, 1, 1, 1, 1, 1, 1, 1, 1, 1, 1, 1, 1, 1, 1, 1, 1, 1, 1, 1, 1, 1, 1, 1, 1, 1, 1, 1, 1, 1, 1, 1, 1, 1, 1, 1, 1, 1, 1, 1, 1, 1, 1, 1, 1, 1, 1, 1, 1, 1, 1, 1, 1, 1, 1, 1, 1, 1, 1, 1, 1, 1, 1, 1, 1, 1, 1, 1, 1, 1, 1, 1, 1, 1, 1, 1, 1, 1, 1, 1, 1, 1, 1, 1, 1, 1, 1, 1, 1, 1, 1, 1, 1, 1, 1, 1, 1, 1, 1, 1, 1, 1, 1, 1, 1, 1, 1, 1, 1, 1, 1, 1, 1, 1, 1, 1, 1, 1, 1, 1, 1, 1, 1, 1, 1, 1, 1, 1, 1, 1, 1, 1, 1, 1, 1, 1, 1, 1, 1, 1, 1, 1, 1, 1, 1, 1, 1, 1, 1, 1, 1, 1, 1, 1, 1, 1, 1, 1, 1, 1, 1, 1, 1, 1, 1, 1, 1, 1, 1, 1, 1, 1, 1, 1, 1, 1, 1, 1, 1, 1, 1, 1, 1, 1, 1, 1, 1, 1, 1, 1, 1, 1, 1, 1, 1, 1, 1, 1, 1, 1, 1, 1, 1, 1, 1, 1, 1, 1, 1, 1, 1, 1, 1, 1, 1, 1, 1, 1, 1, 1, 1, 1, 1, 1, 1, 1, 1, 1, 1, 1, 1, 1, 1, 1, 1, 1, 1, 1, 1, 1, 1, 1, 1, 1, 1, 1, 1, 1, 1, 1, 1, 1, 1, 1, 1, 1, 1, 1, 1, 1, 1, 1, 1, 1, 1, 1, 1, 1, 1, 1, 1, 1, 1, 1, 1, 1, 1, 1, 1, 1, 1, 1, 1, 1, 1, 1, 1, 1, 1, 1, 1, 1, 1, 1, 1, 1, 1, 1, 1, 1, 1, 1, 1, 1, 1, 1, 1, 1, 1, 1, 1, 1, 1, 1, 1, 1, 1, 1, 1, 1, 1, 1, 1, 1, 1, 1, 1, 1, 1, 1, 1, 1, 1, 1, 1, 1, 1, 1, 1, 1, 1, 1, 1, 1, 1, 1, 1, 1, 1, 1, 1, 1, 1, 1, 1, 1, 1, 1, 1, 1, 1, 1, 1, 1, 1, 1, 1, 1, 1, 1, 1, 1, 1, 1, 1, 1, 1, 1, 1, 1, 1, 1, 1, 1, 1, 1, 1, 1, 1, 1, 1, 1, 1, 1, 1, 1, 1, 1, 1, 1, 1, 1, 1, 1, 1, 1, 1, 1, 1, 1, 1, 1, 1, 1, 1, 1, 1, 1, 1, 1, 1, 1, 1, 1, 1, 1, 1, 1, 1, 1, 1, 1, 1, 1, 1, 1, 1, 1, 1, 1, 1, 1, 1, 1, 1, 1, 1, 1, 1, 1, 1, 1, 1, 1, 1, 1, 1, 1, 1, 1, 1, 1, 1, 1, 1, 1, 1, 1, 1, 1, 1, 1, 1, 1, 1, 1, 1, 1, 1, 1, 1, 1, 1, 1, 1, 1, 1, 1, 1, 1, 1, 1, 1, 1, 1, 1, 1, 1, 1, 1, 1, 1, 1, 1, 1, 1, 1, 1, 1, 1, 1, 1, 1, 1, 1, 1, 1, 1, 1, 1, 1, 1, 1, 1, 1, 1, 2, 2, 2, 2, 2, 2, 2, 2, 2, 2, 0])
_uv = me_shape_9_indexedfaceset_002.uv_layers.new(name='UVMap')
_uv.uv.foreach_set('vector', [0.8112, 0.8714, 0.2082, 0.8714, 0.2082, 0.1018, 0.8112, 0.8714, 0.2082, 0.1018, 0.8112, 0.1018, 0.8949, 0.5396, 0.07826, 0.5396, 0.09351, 0.431, 0.8797, 0.431, 0.8949, 0.5396, 0.09351, 0.431, 0.2, 0.431, 0.8347, 0.5396, 0.8195, 0.431, 0.2, 0.431, 0.1847, 0.5396, 0.8347, 0.5396, 0.2054, 0.8742, 0.2082, 0.1018, 0.2082, 0.8714, 0.2054, 0.8742, 0.2054, 0.09894, 0.2082, 0.1018, 0.8767, 0.4258, 0.09449, 0.4281, 0.09646, 0.4258, 0.2029, 0.8767, 0.2029, 0.09646, 0.2054, 0.09894, 0.2029, 0.8767, 0.2054, 0.09894, 0.2054, 0.8742, 0.8787, 0.4281, 0.09351, 0.431, 0.09449, 0.4281, 0.8787, 0.4281, 0.09449, 0.4281, 0.8767, 0.4258, 0.8797, 0.431, 0.09351, 0.431, 0.8787, 0.4281, 0.07826, 0.5738, 0.07826, 0.5396, 0.8949, 0.5396, 0.07826, 0.5738, 0.8949, 0.5396, 0.8949, 0.5738, 0.1847, 0.5396, 0.8195, 0.431, 0.8347, 0.5396, 0.2, 0.431, 0.8195, 0.431, 0.1847, 0.5396, 0.8195, 0.431, 0.2009, 0.4281, 0.2, 0.431, 0.8185, 0.4281, 0.2029, 0.4258, 0.2009, 0.4281, 0.8185, 0.4281, 0.2009, 0.4281, 0.8195, 0.431, 0.8165, 0.09646, 0.2054, 0.09894, 0.2029, 0.09646, 0.8165, 0.4258, 0.2029, 0.4258, 0.8185, 0.4281, 0.814, 0.09894, 0.2082, 0.1018, 0.2054, 0.09894, 0.814, 0.09894, 0.2054, 0.09894, 0.8165, 0.09646, 0.8112, 0.1018, 0.2082, 0.1018, 0.814, 0.09894, 0.8347, 0.5738, 0.8347, 0.5396, 0.1847, 0.5396, 0.8347, 0.5738, 0.1847, 0.5396, 0.1847, 0.5738, 0.8949, 0.5396, 0.09351, 0.431, 0.07826, 0.5396, 0.8797, 0.431, 0.09351, 0.431, 0.8949, 0.5396, 0.8112, 0.8714, 0.2054, 0.8742, 0.2082, 0.8714, 0.8144, 0.8746, 0.2029, 0.8767, 0.2054, 0.8742, 0.8144, 0.8746, 0.2054, 0.8742, 0.8112, 0.8714, 0.8162, 0.8765, 0.2029, 0.8767, 0.8144, 0.8746, 0.8178, 0.4271, 0.2009, 0.4281, 0.2029, 0.4258, 0.8178, 0.878, 0.2029, 0.8767, 0.8162, 0.8765, 0.8195, 0.431, 0.2, 0.431, 0.2009, 0.4281, 0.8195, 0.431, 0.2009, 0.4281, 0.8178, 0.4271, 0.8949, 0.5738, 0.09354, 0.6875, 0.07826, 0.5738, 0.8796, 0.6875, 0.09354, 0.6875, 0.8949, 0.5738, 0.8347, 0.5738, 0.1847, 0.5396, 0.8347, 0.5396, 0.8347, 0.5738, 0.1847, 0.5738, 0.1847, 0.5396, 0.8797, 0.431, 0.09449, 0.4281, 0.09351, 0.431, 0.878, 0.4271, 0.09646, 0.4258, 0.09449, 0.4281, 0.878, 0.4271, 0.09449, 0.4281, 0.8797, 0.431, 0.8162, 0.8765, 0.8165, 0.09646, 0.8178, 0.878, 0.8144, 0.8746, 0.814, 0.09894, 0.8165, 0.09646, 0.8144, 0.8746, 0.8165, 0.09646, 0.8162, 0.8765, 0.8112, 0.8714, 0.8112, 0.1018, 0.814, 0.09894, 0.8112, 0.8714, 0.814, 0.09894, 0.8144, 0.8746, 0.07826, 0.5738, 0.8949, 0.5396, 0.07826, 0.5396, 0.07826, 0.5738, 0.8949, 0.5738, 0.8949, 0.5396, 0.2, 0.6875, 0.8194, 0.6875, 0.8347, 0.5738, 0.2, 0.6875, 0.8347, 0.5738, 0.1847, 0.5738, 0.8787, 0.6904, 0.09451, 0.6904, 0.09354, 0.6875, 0.8787, 0.6904, 0.09354, 0.6875, 0.8796, 0.6875, 0.8767, 0.6928, 0.09648, 0.6928, 0.09451, 0.6904, 0.2029, 0.8767, 0.2054, 0.09897, 0.2029, 0.09648, 0.8767, 0.6928, 0.09451, 0.6904, 0.8787, 0.6904, 0.2054, 0.8742, 0.2083, 0.1018, 0.2054, 0.09897, 0.2054, 0.8742, 0.2054, 0.09897, 0.2029, 0.8767, 0.2083, 0.8714, 0.2083, 0.1018, 0.2054, 0.8742, 0.2, 0.6875, 0.8347, 0.5738, 0.8194, 0.6875, 0.2, 0.6875, 0.1847, 0.5738, 0.8347, 0.5738, 0.8796, 0.6875, 0.07826, 0.5738, 0.09354, 0.6875, 0.8796, 0.6875, 0.8949, 0.5738, 0.07826, 0.5738, 0.814, 0.09897, 0.2083, 0.1018, 0.8112, 0.1018, 0.814, 0.09897, 0.2054, 0.09897, 0.2083, 0.1018, 0.8165, 0.09648, 0.2029, 0.09648, 0.2054, 0.09897, 0.8165, 0.09648, 0.2054, 0.09897, 0.814, 0.09897, 0.8185, 0.6904, 0.201, 0.6904, 0.2029, 0.6928, 0.8185, 0.6904, 0.2029, 0.6928, 0.8165, 0.6928, 0.8194, 0.6875, 0.2, 0.6875, 0.201, 0.6904, 0.8194, 0.6875, 0.201, 0.6904, 0.8185, 0.6904, 0.8112, 0.8714, 0.8112, 0.1018, 0.2083, 0.8714, 0.8194, 0.6875, 0.201, 0.6904, 0.2, 0.6875, 0.8178, 0.6914, 0.2029, 0.6928, 0.201, 0.6904, 0.8178, 0.6914, 0.201, 0.6904, 0.8194, 0.6875, 0.8162, 0.8764, 0.2029, 0.8767, 0.8178, 0.878, 0.8143, 0.8745, 0.2054, 0.8742, 0.2029, 0.8767, 0.8143, 0.8745, 0.2029, 0.8767, 0.8162, 0.8764, 0.8112, 0.8714, 0.2083, 0.8714, 0.2054, 0.8742, 0.8112, 0.8714, 0.2054, 0.8742, 0.8143, 0.8745, 0.8112, 0.8714, 0.814, 0.09897, 0.8112, 0.1018, 0.8143, 0.8745, 0.8165, 0.09648, 0.814, 0.09897, 0.8143, 0.8745, 0.814, 0.09897, 0.8112, 0.8714, 0.8162, 0.8764, 0.8165, 0.09648, 0.8143, 0.8745, 0.878, 0.6914, 0.09451, 0.6904, 0.09648, 0.6928, 0.8178, 0.878, 0.8165, 0.09648, 0.8162, 0.8764, 0.8796, 0.6875, 0.09354, 0.6875, 0.09451, 0.6904, 0.8796, 0.6875, 0.09451, 0.6904, 0.878, 0.6914, 0.7762, 0.6947, 0.7762, 0.6954, 0.7825, 0.6954, 0.7825, 0.6947, 0.7704, 0.6947, 0.7704, 0.6954, 0.7762, 0.6954, 0.7762, 0.6947, 0.7654, 0.6947, 0.7654, 0.6954, 0.7704, 0.6954, 0.7704, 0.6947, 0.2716, 0.6947, 0.2716, 0.6954, 0.2665, 0.6954, 0.2665, 0.6947, 0.2774, 0.6947, 0.2774, 0.6954, 0.2716, 0.6954, 0.2716, 0.6947, 0.2836, 0.6947, 0.2836, 0.6954, 0.2774, 0.6954, 0.2774, 0.6947, 0.2901, 0.6947, 0.2901, 0.6954, 0.2836, 0.6954, 0.2836, 0.6947, 0.2966, 0.6947, 0.2966, 0.6954, 0.2901, 0.6954, 0.2901, 0.6947, 0.3029, 0.6947, 0.3029, 0.6954, 0.2966, 0.6954, 0.2966, 0.6947, 0.3086, 0.6947, 0.3086, 0.6954, 0.3029, 0.6954, 0.3029, 0.6947, 0.3137, 0.6947, 0.3137, 0.6954, 0.3086, 0.6954, 0.3086, 0.6947, 0.7704, 0.6947, 0.7704, 0.6954, 0.7654, 0.6954, 0.7654, 0.6947, 0.7762, 0.6947, 0.7762, 0.6954, 0.7704, 0.6954, 0.7704, 0.6947, 0.7825, 0.6947, 0.7825, 0.6954, 0.7762, 0.6954, 0.7762, 0.6947, 0.789, 0.6947, 0.789, 0.6954, 0.7825, 0.6954, 0.7825, 0.6947, 0.7955, 0.6947, 0.7955, 0.6954, 0.789, 0.6954, 0.789, 0.6947, 0.8017, 0.6947, 0.8017, 0.6954, 0.7955, 0.6954, 0.7955, 0.6947, 0.8075, 0.6947, 0.8075, 0.6954, 0.8017, 0.6954, 0.8017, 0.6947, 0.8125, 0.6947, 0.8125, 0.6954, 0.8075, 0.6954, 0.8075, 0.6947, 0.3086, 0.6947, 0.3086, 0.6954, 0.3137, 0.6954, 0.3137, 0.6947, 0.3029, 0.6947, 0.3029, 0.6954, 0.3086, 0.6954, 0.3086, 0.6947, 0.2966, 0.6947, 0.2966, 0.6954, 0.3029, 0.6954, 0.3029, 0.6947, 0.2901, 0.6947, 0.2901, 0.6954, 0.2966, 0.6954, 0.2966, 0.6947, 0.05106, 0.8383, 0.009717, 0.7699, 0.009717, 0.8383, 0.05106, 0.8383, 0.05106, 0.7699, 0.009717, 0.7699, 0.1584, 0.572, 0.1552, 0.5699, 0.1524, 0.5671, 0.1621, 0.5733, 0.1584, 0.572, 0.1524, 0.5671, 0.166, 0.5738, 0.1621, 0.5733, 0.1524, 0.5671, 0.05106, 0.4455, 0.009717, 0.4455, 0.009717, 0.4114, 0.1745, 0.5396, 0.1524, 0.5671, 0.06463, 0.4522, 0.1745, 0.5396, 0.1847, 0.5738, 0.166, 0.5738, 0.1745, 0.5396, 0.166, 0.5738, 0.1524, 0.5671, 0.1847, 0.5396, 0.1847, 0.5738, 0.1745, 0.5396, 0.06794, 0.4114, 0.05494, 0.446, 0.05106, 0.4455, 0.06794, 0.4114, 0.05863, 0.4473, 0.05494, 0.446, 0.06794, 0.4114, 0.05106, 0.4455, 0.009717, 0.4114, 0.08151, 0.4181, 0.06191, 0.4494, 0.05863, 0.4473, 0.08151, 0.4181, 0.06463, 0.4522, 0.06191, 0.4494, 0.08151, 0.4181, 0.1745, 0.5396, 0.06463, 0.4522, 0.08151, 0.4181, 0.05863, 0.4473, 0.06794, 0.4114, 0.0788, 0.4152, 0.06794, 0.4114, 0.07183, 0.4118, 0.0788, 0.4152, 0.07183, 0.4118, 0.07551, 0.4131, 0.0788, 0.4152, 0.08151, 0.4181, 0.06794, 0.4114, 0.8383, 0.4494, 0.8383, 0.4522, 0.7699, 0.4522, 0.8383, 0.4494, 0.7699, 0.4522, 0.7699, 0.4494, 0.05863, 0.8383, 0.06191, 0.7699, 0.05863, 0.7699, 0.05863, 0.8383, 0.06191, 0.8383, 0.06191, 0.7699, 0.05494, 0.8383, 0.05863, 0.7699, 0.05494, 0.7699, 0.05494, 0.8383, 0.05863, 0.8383, 0.05863, 0.7699, 0.05106, 0.8383, 0.05494, 0.7699, 0.05106, 0.7699, 0.05106, 0.8383, 0.05494, 0.8383, 0.05494, 0.7699, 0.7699, 0.4455, 0.7699, 0.4114, 0.8383, 0.4114, 0.7699, 0.4455, 0.8383, 0.4114, 0.8383, 0.4455, 0.1524, 0.5671, 0.1552, 0.5699, 0.1584, 0.572, 0.1524, 0.5671, 0.1584, 0.572, 0.1621, 0.5733, 0.1524, 0.5671, 0.1621, 0.5733, 0.166, 0.5738, 0.1745, 0.5396, 0.1847, 0.5738, 0.1847, 0.5396, 0.1745, 0.5396, 0.166, 0.5738, 0.1847, 0.5738, 0.1745, 0.5396, 0.1524, 0.5671, 0.166, 0.5738, 0.06463, 0.4522, 0.1524, 0.5671, 0.1745, 0.5396, 0.08151, 0.4181, 0.05863, 0.4473, 0.06191, 0.4494, 0.08151, 0.4181, 0.06191, 0.4494, 0.06463, 0.4522, 0.08151, 0.4181, 0.06463, 0.4522, 0.1745, 0.5396, 0.06794, 0.4114, 0.07551, 0.4131, 0.07183, 0.4118, 0.06794, 0.4114, 0.0788, 0.4152, 0.07551, 0.4131, 0.06794, 0.4114, 0.08151, 0.4181, 0.0788, 0.4152, 0.06794, 0.4114, 0.05106, 0.4455, 0.05494, 0.446, 0.06794, 0.4114, 0.05494, 0.446, 0.05863, 0.4473, 0.06794, 0.4114, 0.05863, 0.4473, 0.08151, 0.4181, 0.009717, 0.4114, 0.009717, 0.4455, 0.05106, 0.4455, 0.009717, 0.4114, 0.05106, 0.4455, 0.06794, 0.4114, 0.06794, 0.8383, 0.009717, 0.8383, 0.009717, 0.7699, 0.06794, 0.8383, 0.009717, 0.7699, 0.06794, 0.7699, 0.8383, 0.4152, 0.7699, 0.4181, 0.8383, 0.4181, 0.8383, 0.4152, 0.7699, 0.4152, 0.7699, 0.4181, 0.07551, 0.8383, 0.07551, 0.7699, 0.0788, 0.7699, 0.07551, 0.8383, 0.0788, 0.7699, 0.0788, 0.8383, 0.07183, 0.8383, 0.07183, 0.7699, 0.07551, 0.7699, 0.07183, 0.8383, 0.07551, 0.7699, 0.07551, 0.8383, 0.06794, 0.8383, 0.06794, 0.7699, 0.07183, 0.7699, 0.06794, 0.8383, 0.07183, 0.7699, 0.07183, 0.8383, 0.7699, 0.5396, 0.8383, 0.4181, 0.7699, 0.4181, 0.7699, 0.5396, 0.8383, 0.5396, 0.8383, 0.4181, 0.1847, 0.8383, 0.1745, 0.8383, 0.1745, 0.7699, 0.1847, 0.8383, 0.1745, 0.7699, 0.1847, 0.7699, 0.7699, 0.5738, 0.8383, 0.5396, 0.7699, 0.5396, 0.7699, 0.5738, 0.8383, 0.5738, 0.8383, 0.5396, 0.7699, 0.5671, 0.7699, 0.4522, 0.8383, 0.4522, 0.7699, 0.5671, 0.8383, 0.4522, 0.8383, 0.5671, 0.1847, 0.8383, 0.1847, 0.7699, 0.166, 0.7699, 0.1847, 0.8383, 0.166, 0.7699, 0.166, 0.8383, 0.8383, 0.5671, 0.7699, 0.5699, 0.7699, 0.5671, 0.8383, 0.5699, 0.7699, 0.5699, 0.8383, 0.5671, 0.1584, 0.8383, 0.1584, 0.7699, 0.1552, 0.7699, 0.1584, 0.8383, 0.1552, 0.7699, 0.1552, 0.8383, 0.1621, 0.8383, 0.1621, 0.7699, 0.1584, 0.7699, 0.1621, 0.8383, 0.166, 0.7699, 0.1621, 0.7699, 0.1621, 0.8383, 0.1584, 0.7699, 0.1584, 0.8383, 0.166, 0.8383, 0.166, 0.7699, 0.1621, 0.8383, 1.01, 0.8383, 0.9684, 0.7699, 0.9684, 0.8383, 1.01, 0.8383, 1.01, 0.7699, 0.9684, 0.7699, 0.867, 0.5671, 0.8643, 0.5699, 0.861, 0.572, 0.867, 0.5671, 0.861, 0.572, 0.8573, 0.5733, 0.867, 0.5671, 0.8573, 0.5733, 0.8534, 0.5738, 0.845, 0.5396, 0.8347, 0.5738, 0.8347, 0.5396, 0.845, 0.5396, 0.8534, 0.5738, 0.8347, 0.5738, 0.845, 0.5396, 0.867, 0.5671, 0.8534, 0.5738, 0.9548, 0.4522, 0.867, 0.5671, 0.845, 0.5396, 0.9379, 0.4181, 0.9608, 0.4473, 0.9575, 0.4494, 0.9379, 0.4181, 0.9575, 0.4494, 0.9548, 0.4522, 0.9379, 0.4181, 0.9548, 0.4522, 0.845, 0.5396, 0.9515, 0.4114, 0.9439, 0.4131, 0.9476, 0.4118, 0.9515, 0.4114, 0.9406, 0.4152, 0.9439, 0.4131, 0.9515, 0.4114, 0.9379, 0.4181, 0.9406, 0.4152, 0.9515, 0.4114, 0.9684, 0.4455, 0.9645, 0.446, 0.9515, 0.4114, 0.9645, 0.446, 0.9608, 0.4473, 0.9515, 0.4114, 0.9608, 0.4473, 0.9379, 0.4181, 1.01, 0.4114, 1.01, 0.4455, 0.9684, 0.4455, 1.01, 0.4114, 0.9684, 0.4455, 0.9515, 0.4114, 0.9645, 0.8383, 0.9684, 0.7699, 0.9645, 0.7699, 0.9645, 0.8383, 0.9684, 0.8383, 0.9684, 0.7699, 0.9608, 0.8383, 0.9645, 0.7699, 0.9608, 0.7699, 0.9608, 0.8383, 0.9645, 0.8383, 0.9645, 0.7699, 0.9575, 0.8383, 0.9608, 0.7699, 0.9575, 0.7699, 0.9575, 0.8383, 0.9608, 0.8383, 0.9608, 0.7699, 0.8383, 0.4522, 0.7699, 0.4494, 0.7699, 0.4522, 0.8383, 0.4522, 0.8383, 0.4494, 0.7699, 0.4494, 0.7699, 0.4455, 0.8383, 0.4114, 0.7699, 0.4114, 0.7699, 0.4455, 0.8383, 0.4455, 0.8383, 0.4114, 0.867, 0.5671, 0.861, 0.572, 0.8643, 0.5699, 0.867, 0.5671, 0.8573, 0.5733, 0.861, 0.572, 0.867, 0.5671, 0.8534, 0.5738, 0.8573, 0.5733, 0.845, 0.5396, 0.8347, 0.5738, 0.8534, 0.5738, 0.845, 0.5396, 0.8347, 0.5396, 0.8347, 0.5738, 0.845, 0.5396, 0.8534, 0.5738, 0.867, 0.5671, 0.9548, 0.4522, 0.845, 0.5396, 0.867, 0.5671, 0.9379, 0.4181, 0.9575, 0.4494, 0.9608, 0.4473, 0.9379, 0.4181, 0.9548, 0.4522, 0.9575, 0.4494, 0.9379, 0.4181, 0.845, 0.5396, 0.9548, 0.4522, 0.9439, 0.4131, 0.9406, 0.4152, 0.9379, 0.4181, 0.9515, 0.4114, 0.9645, 0.446, 0.9684, 0.4455, 0.9515, 0.4114, 0.9608, 0.4473, 0.9645, 0.446, 0.9515, 0.4114, 0.9476, 0.4118, 0.9439, 0.4131, 0.9515, 0.4114, 0.9439, 0.4131, 0.9379, 0.4181, 0.9515, 0.4114, 0.9379, 0.4181, 0.9608, 0.4473, 1.01, 0.4114, 0.9684, 0.4455, 1.01, 0.4455, 1.01, 0.4114, 0.9515, 0.4114, 0.9684, 0.4455, 1.01, 0.8383, 0.9515, 0.7699, 1.01, 0.7699, 1.01, 0.8383, 0.9515, 0.8383, 0.9515, 0.7699, 0.9476, 0.8383, 0.9476, 0.7699, 0.9515, 0.7699, 0.9476, 0.8383, 0.9515, 0.7699, 0.9515, 0.8383, 0.9439, 0.8383, 0.9439, 0.7699, 0.9476, 0.7699, 0.9439, 0.8383, 0.9476, 0.7699, 0.9476, 0.8383, 0.9406, 0.8383, 0.9406, 0.7699, 0.9439, 0.7699, 0.9406, 0.8383, 0.9439, 0.7699, 0.9439, 0.8383, 0.8383, 0.4181, 0.7699, 0.4181, 0.7699, 0.4152, 0.8383, 0.4181, 0.7699, 0.4152, 0.8383, 0.4152, 0.7699, 0.5396, 0.7699, 0.4181, 0.8383, 0.4181, 0.7699, 0.5396, 0.8383, 0.4181, 0.8383, 0.5396, 0.845, 0.8383, 0.8347, 0.8383, 0.8347, 0.7699, 0.845, 0.8383, 0.8347, 0.7699, 0.845, 0.7699, 0.7699, 0.5738, 0.7699, 0.5396, 0.8383, 0.5396, 0.7699, 0.5738, 0.8383, 0.5396, 0.8383, 0.5738, 0.7699, 0.5671, 0.8383, 0.4522, 0.7699, 0.4522, 0.7699, 0.5671, 0.8383, 0.5671, 0.8383, 0.4522, 0.8534, 0.8383, 0.8347, 0.7699, 0.8347, 0.8383, 0.8534, 0.8383, 0.8534, 0.7699, 0.8347, 0.7699, 0.8534, 0.8383, 0.8573, 0.7699, 0.8534, 0.7699, 0.8573, 0.8383, 0.8573, 0.7699, 0.8534, 0.8383, 0.861, 0.8383, 0.861, 0.7699, 0.8573, 0.7699, 0.861, 0.8383, 0.8573, 0.7699, 0.8573, 0.8383, 0.8643, 0.8383, 0.8643, 0.7699, 0.861, 0.7699, 0.8643, 0.8383, 0.861, 0.7699, 0.861, 0.8383, 0.8383, 0.5671, 0.7699, 0.5671, 0.7699, 0.5699, 0.8383, 0.5671, 0.7699, 0.5699, 0.8383, 0.5699, 0.05106, 0.6266, 0.009717, 0.5583, 0.009717, 0.6266, 0.05106, 0.6266, 0.05106, 0.5583, 0.009717, 0.5583, 0.1584, 0.572, 0.1552, 0.5699, 0.1524, 0.5671, 0.1621, 0.5733, 0.1584, 0.572, 0.1524, 0.5671, 0.166, 0.5738, 0.1621, 0.5733, 0.1524, 0.5671, 0.05106, 0.4455, 0.009717, 0.4455, 0.009717, 0.4114, 0.1745, 0.5396, 0.1524, 0.5671, 0.06463, 0.4522, 0.1745, 0.5396, 0.1847, 0.5738, 0.166, 0.5738, 0.1745, 0.5396, 0.166, 0.5738, 0.1524, 0.5671, 0.1847, 0.5396, 0.1847, 0.5738, 0.1745, 0.5396, 0.06794, 0.4114, 0.05494, 0.446, 0.05106, 0.4455, 0.06794, 0.4114, 0.05863, 0.4473, 0.05494, 0.446, 0.06794, 0.4114, 0.05106, 0.4455, 0.009717, 0.4114, 0.08151, 0.4181, 0.06191, 0.4494, 0.05863, 0.4473, 0.08151, 0.4181, 0.06463, 0.4522, 0.06191, 0.4494, 0.08151, 0.4181, 0.1745, 0.5396, 0.06463, 0.4522, 0.08151, 0.4181, 0.05863, 0.4473, 0.06794, 0.4114, 0.0788, 0.4152, 0.06794, 0.4114, 0.07183, 0.4118, 0.0788, 0.4152, 0.07183, 0.4118, 0.07551, 0.4131, 0.0788, 0.4152, 0.08151, 0.4181, 0.06794, 0.4114, 0.6266, 0.4494, 0.6266, 0.4522, 0.5583, 0.4522, 0.6266, 0.4494, 0.5583, 0.4522, 0.5583, 0.4494, 0.05863, 0.6266, 0.06191, 0.5583, 0.05863, 0.5583, 0.05863, 0.6266, 0.06191, 0.6266, 0.06191, 0.5583, 0.05494, 0.6266, 0.05863, 0.5583, 0.05494, 0.5583, 0.05494, 0.6266, 0.05863, 0.6266, 0.05863, 0.5583, 0.05106, 0.6266, 0.05494, 0.5583, 0.05106, 0.5583, 0.05106, 0.6266, 0.05494, 0.6266, 0.05494, 0.5583, 0.5583, 0.4455, 0.5583, 0.4114, 0.6266, 0.4114, 0.5583, 0.4455, 0.6266, 0.4114, 0.6266, 0.4455, 0.1524, 0.5671, 0.1552, 0.5699, 0.1584, 0.572, 0.1524, 0.5671, 0.1584, 0.572, 0.1621, 0.5733, 0.1524, 0.5671, 0.1621, 0.5733, 0.166, 0.5738, 0.1745, 0.5396, 0.1847, 0.5738, 0.1847, 0.5396, 0.1745, 0.5396, 0.166, 0.5738, 0.1847, 0.5738, 0.1745, 0.5396, 0.1524, 0.5671, 0.166, 0.5738, 0.06463, 0.4522, 0.1524, 0.5671, 0.1745, 0.5396, 0.08151, 0.4181, 0.05863, 0.4473, 0.06191, 0.4494, 0.08151, 0.4181, 0.06191, 0.4494, 0.06463, 0.4522, 0.08151, 0.4181, 0.06463, 0.4522, 0.1745, 0.5396, 0.06794, 0.4114, 0.07551, 0.4131, 0.07183, 0.4118, 0.06794, 0.4114, 0.0788, 0.4152, 0.07551, 0.4131, 0.06794, 0.4114, 0.08151, 0.4181, 0.0788, 0.4152, 0.06794, 0.4114, 0.05106, 0.4455, 0.05494, 0.446, 0.06794, 0.4114, 0.05494, 0.446, 0.05863, 0.4473, 0.06794, 0.4114, 0.05863, 0.4473, 0.08151, 0.4181, 0.009717, 0.4114, 0.009717, 0.4455, 0.05106, 0.4455, 0.009717, 0.4114, 0.05106, 0.4455, 0.06794, 0.4114, 0.06794, 0.6266, 0.009717, 0.6266, 0.009717, 0.5583, 0.06794, 0.6266, 0.009717, 0.5583, 0.06794, 0.5583, 0.6266, 0.4152, 0.5583, 0.4181, 0.6266, 0.4181, 0.6266, 0.4152, 0.5583, 0.4152, 0.5583, 0.4181, 0.07551, 0.6266, 0.07551, 0.5583, 0.0788, 0.5583, 0.07551, 0.6266, 0.0788, 0.5583, 0.0788, 0.6266, 0.07183, 0.6266, 0.07183, 0.5583, 0.07551, 0.5583, 0.07183, 0.6266, 0.07551, 0.5583, 0.07551, 0.6266, 0.06794, 0.6266, 0.06794, 0.5583, 0.07183, 0.5583, 0.06794, 0.6266, 0.07183, 0.5583, 0.07183, 0.6266, 0.5583, 0.5396, 0.6266, 0.4181, 0.5583, 0.4181, 0.5583, 0.5396, 0.6266, 0.5396, 0.6266, 0.4181, 0.1847, 0.6266, 0.1745, 0.6266, 0.1745, 0.5583, 0.1847, 0.6266, 0.1745, 0.5583, 0.1847, 0.5583, 0.5583, 0.5738, 0.6266, 0.5396, 0.5583, 0.5396, 0.5583, 0.5738, 0.6266, 0.5738, 0.6266, 0.5396, 0.5583, 0.5671, 0.5583, 0.4522, 0.6266, 0.4522, 0.5583, 0.5671, 0.6266, 0.4522, 0.6266, 0.5671, 0.1847, 0.6266, 0.1847, 0.5583, 0.166, 0.5583, 0.1847, 0.6266, 0.166, 0.5583, 0.166, 0.6266, 0.6266, 0.5671, 0.5583, 0.5699, 0.5583, 0.5671, 0.6266, 0.5699, 0.5583, 0.5699, 0.6266, 0.5671, 0.1584, 0.6266, 0.1584, 0.5583, 0.1552, 0.5583, 0.1584, 0.6266, 0.1552, 0.5583, 0.1552, 0.6266, 0.1621, 0.6266, 0.1621, 0.5583, 0.1584, 0.5583, 0.1621, 0.6266, 0.166, 0.5583, 0.1621, 0.5583, 0.1621, 0.6266, 0.1584, 0.5583, 0.1584, 0.6266, 0.166, 0.6266, 0.166, 0.5583, 0.1621, 0.6266, 1.01, 0.6266, 0.9684, 0.5583, 0.9684, 0.6266, 1.01, 0.6266, 1.01, 0.5583, 0.9684, 0.5583, 0.867, 0.5671, 0.8643, 0.5699, 0.861, 0.572, 0.867, 0.5671, 0.861, 0.572, 0.8573, 0.5733, 0.867, 0.5671, 0.8573, 0.5733, 0.8534, 0.5738, 0.845, 0.5396, 0.8347, 0.5738, 0.8347, 0.5396, 0.845, 0.5396, 0.8534, 0.5738, 0.8347, 0.5738, 0.845, 0.5396, 0.867, 0.5671, 0.8534, 0.5738, 0.9548, 0.4522, 0.867, 0.5671, 0.845, 0.5396, 0.9379, 0.4181, 0.9608, 0.4473, 0.9575, 0.4494, 0.9379, 0.4181, 0.9575, 0.4494, 0.9548, 0.4522, 0.9379, 0.4181, 0.9548, 0.4522, 0.845, 0.5396, 0.9515, 0.4114, 0.9439, 0.4131, 0.9476, 0.4118, 0.9515, 0.4114, 0.9406, 0.4152, 0.9439, 0.4131, 0.9515, 0.4114, 0.9379, 0.4181, 0.9406, 0.4152, 0.9515, 0.4114, 0.9684, 0.4455, 0.9645, 0.446, 0.9515, 0.4114, 0.9645, 0.446, 0.9608, 0.4473, 0.9515, 0.4114, 0.9608, 0.4473, 0.9379, 0.4181, 1.01, 0.4114, 1.01, 0.4455, 0.9684, 0.4455, 1.01, 0.4114, 0.9684, 0.4455, 0.9515, 0.4114, 0.9645, 0.6266, 0.9684, 0.5583, 0.9645, 0.5583, 0.9645, 0.6266, 0.9684, 0.6266, 0.9684, 0.5583, 0.9608, 0.6266, 0.9645, 0.5583, 0.9608, 0.5583, 0.9608, 0.6266, 0.9645, 0.6266, 0.9645, 0.5583, 0.9575, 0.6266, 0.9608, 0.5583, 0.9575, 0.5583, 0.9575, 0.6266, 0.9608, 0.6266, 0.9608, 0.5583, 0.6266, 0.4522, 0.5583, 0.4494, 0.5583, 0.4522, 0.6266, 0.4522, 0.6266, 0.4494, 0.5583, 0.4494, 0.5583, 0.4455, 0.6266, 0.4114, 0.5583, 0.4114, 0.5583, 0.4455, 0.6266, 0.4455, 0.6266, 0.4114, 0.867, 0.5671, 0.861, 0.572, 0.8643, 0.5699, 0.867, 0.5671, 0.8573, 0.5733, 0.861, 0.572, 0.867, 0.5671, 0.8534, 0.5738, 0.8573, 0.5733, 0.845, 0.5396, 0.8347, 0.5738, 0.8534, 0.5738, 0.845, 0.5396, 0.8347, 0.5396, 0.8347, 0.5738, 0.845, 0.5396, 0.8534, 0.5738, 0.867, 0.5671, 0.9548, 0.4522, 0.845, 0.5396, 0.867, 0.5671, 0.9379, 0.4181, 0.9575, 0.4494, 0.9608, 0.4473, 0.9379, 0.4181, 0.9548, 0.4522, 0.9575, 0.4494, 0.9379, 0.4181, 0.845, 0.5396, 0.9548, 0.4522, 0.9439, 0.4131, 0.9406, 0.4152, 0.9379, 0.4181, 0.9515, 0.4114, 0.9645, 0.446, 0.9684, 0.4455, 0.9515, 0.4114, 0.9608, 0.4473, 0.9645, 0.446, 0.9515, 0.4114, 0.9476, 0.4118, 0.9439, 0.4131, 0.9515, 0.4114, 0.9439, 0.4131, 0.9379, 0.4181, 0.9515, 0.4114, 0.9379, 0.4181, 0.9608, 0.4473, 1.01, 0.4114, 0.9684, 0.4455, 1.01, 0.4455, 1.01, 0.4114, 0.9515, 0.4114, 0.9684, 0.4455, 1.01, 0.6266, 0.9515, 0.5583, 1.01, 0.5583, 1.01, 0.6266, 0.9515, 0.6266, 0.9515, 0.5583, 0.9476, 0.6266, 0.9476, 0.5583, 0.9515, 0.5583, 0.9476, 0.6266, 0.9515, 0.5583, 0.9515, 0.6266, 0.9439, 0.6266, 0.9439, 0.5583, 0.9476, 0.5583, 0.9439, 0.6266, 0.9476, 0.5583, 0.9476, 0.6266, 0.9406, 0.6266, 0.9406, 0.5583, 0.9439, 0.5583, 0.9406, 0.6266, 0.9439, 0.5583, 0.9439, 0.6266, 0.6266, 0.4181, 0.5583, 0.4181, 0.5583, 0.4152, 0.6266, 0.4181, 0.5583, 0.4152, 0.6266, 0.4152, 0.5583, 0.5396, 0.5583, 0.4181, 0.6266, 0.4181, 0.5583, 0.5396, 0.6266, 0.4181, 0.6266, 0.5396, 0.845, 0.6266, 0.8347, 0.6266, 0.8347, 0.5583, 0.845, 0.6266, 0.8347, 0.5583, 0.845, 0.5583, 0.5583, 0.5738, 0.5583, 0.5396, 0.6266, 0.5396, 0.5583, 0.5738, 0.6266, 0.5396, 0.6266, 0.5738, 0.5583, 0.5671, 0.6266, 0.4522, 0.5583, 0.4522, 0.5583, 0.5671, 0.6266, 0.5671, 0.6266, 0.4522, 0.8534, 0.6266, 0.8347, 0.5583, 0.8347, 0.6266, 0.8534, 0.6266, 0.8534, 0.5583, 0.8347, 0.5583, 0.8534, 0.6266, 0.8573, 0.5583, 0.8534, 0.5583, 0.8573, 0.6266, 0.8573, 0.5583, 0.8534, 0.6266, 0.861, 0.6266, 0.861, 0.5583, 0.8573, 0.5583, 0.861, 0.6266, 0.8573, 0.5583, 0.8573, 0.6266, 0.8643, 0.6266, 0.8643, 0.5583, 0.861, 0.5583, 0.8643, 0.6266, 0.861, 0.5583, 0.861, 0.6266, 0.6266, 0.5671, 0.5583, 0.5671, 0.5583, 0.5699, 0.6266, 0.5671, 0.5583, 0.5699, 0.6266, 0.5699, 0.05106, 0.4149, 0.009717, 0.3466, 0.009717, 0.4149, 0.05106, 0.4149, 0.05106, 0.3466, 0.009717, 0.3466, 0.1584, 0.572, 0.1552, 0.5699, 0.1524, 0.5671, 0.1621, 0.5733, 0.1584, 0.572, 0.1524, 0.5671, 0.166, 0.5738, 0.1621, 0.5733, 0.1524, 0.5671, 0.05106, 0.4455, 0.009717, 0.4455, 0.009717, 0.4114, 0.1745, 0.5396, 0.1524, 0.5671, 0.06463, 0.4522, 0.1745, 0.5396, 0.1847, 0.5738, 0.166, 0.5738, 0.1745, 0.5396, 0.166, 0.5738, 0.1524, 0.5671, 0.1847, 0.5396, 0.1847, 0.5738, 0.1745, 0.5396, 0.06794, 0.4114, 0.05494, 0.446, 0.05106, 0.4455, 0.06794, 0.4114, 0.05863, 0.4473, 0.05494, 0.446, 0.06794, 0.4114, 0.05106, 0.4455, 0.009717, 0.4114, 0.08151, 0.4181, 0.06191, 0.4494, 0.05863, 0.4473, 0.08151, 0.4181, 0.06463, 0.4522, 0.06191, 0.4494, 0.08151, 0.4181, 0.1745, 0.5396, 0.06463, 0.4522, 0.08151, 0.4181, 0.05863, 0.4473, 0.06794, 0.4114, 0.0788, 0.4152, 0.06794, 0.4114, 0.07183, 0.4118, 0.0788, 0.4152, 0.07183, 0.4118, 0.07551, 0.4131, 0.0788, 0.4152, 0.08151, 0.4181, 0.06794, 0.4114, 0.4149, 0.4494, 0.4149, 0.4522, 0.3466, 0.4522, 0.4149, 0.4494, 0.3466, 0.4522, 0.3466, 0.4494, 0.05863, 0.4149, 0.06191, 0.3466, 0.05863, 0.3466, 0.05863, 0.4149, 0.06191, 0.4149, 0.06191, 0.3466, 0.05494, 0.4149, 0.05863, 0.3466, 0.05494, 0.3466, 0.05494, 0.4149, 0.05863, 0.4149, 0.05863, 0.3466, 0.05106, 0.4149, 0.05494, 0.3466, 0.05106, 0.3466, 0.05106, 0.4149, 0.05494, 0.4149, 0.05494, 0.3466, 0.3466, 0.4455, 0.3466, 0.4114, 0.4149, 0.4114, 0.3466, 0.4455, 0.4149, 0.4114, 0.4149, 0.4455, 0.1524, 0.5671, 0.1552, 0.5699, 0.1584, 0.572, 0.1524, 0.5671, 0.1584, 0.572, 0.1621, 0.5733, 0.1524, 0.5671, 0.1621, 0.5733, 0.166, 0.5738, 0.1745, 0.5396, 0.1847, 0.5738, 0.1847, 0.5396, 0.1745, 0.5396, 0.166, 0.5738, 0.1847, 0.5738, 0.1745, 0.5396, 0.1524, 0.5671, 0.166, 0.5738, 0.06463, 0.4522, 0.1524, 0.5671, 0.1745, 0.5396, 0.08151, 0.4181, 0.05863, 0.4473, 0.06191, 0.4494, 0.08151, 0.4181, 0.06191, 0.4494, 0.06463, 0.4522, 0.08151, 0.4181, 0.06463, 0.4522, 0.1745, 0.5396, 0.06794, 0.4114, 0.07551, 0.4131, 0.07183, 0.4118, 0.06794, 0.4114, 0.0788, 0.4152, 0.07551, 0.4131, 0.06794, 0.4114, 0.08151, 0.4181, 0.0788, 0.4152, 0.06794, 0.4114, 0.05106, 0.4455, 0.05494, 0.446, 0.06794, 0.4114, 0.05494, 0.446, 0.05863, 0.4473, 0.06794, 0.4114, 0.05863, 0.4473, 0.08151, 0.4181, 0.009717, 0.4114, 0.009717, 0.4455, 0.05106, 0.4455, 0.009717, 0.4114, 0.05106, 0.4455, 0.06794, 0.4114, 0.06794, 0.4149, 0.009717, 0.4149, 0.009717, 0.3466, 0.06794, 0.4149, 0.009717, 0.3466, 0.06794, 0.3466, 0.4149, 0.4152, 0.3466, 0.4181, 0.4149, 0.4181, 0.4149, 0.4152, 0.3466, 0.4152, 0.3466, 0.4181, 0.07551, 0.4149, 0.07551, 0.3466, 0.0788, 0.3466, 0.07551, 0.4149, 0.0788, 0.3466, 0.0788, 0.4149, 0.07183, 0.4149, 0.07183, 0.3466, 0.07551, 0.3466, 0.07183, 0.4149, 0.07551, 0.3466, 0.07551, 0.4149, 0.06794, 0.4149, 0.06794, 0.3466, 0.07183, 0.3466, 0.06794, 0.4149, 0.07183, 0.3466, 0.07183, 0.4149, 0.3466, 0.5396, 0.4149, 0.4181, 0.3466, 0.4181, 0.3466, 0.5396, 0.4149, 0.5396, 0.4149, 0.4181, 0.1847, 0.4149, 0.1745, 0.4149, 0.1745, 0.3466, 0.1847, 0.4149, 0.1745, 0.3466, 0.1847, 0.3466, 0.3466, 0.5738, 0.4149, 0.5396, 0.3466, 0.5396, 0.3466, 0.5738, 0.4149, 0.5738, 0.4149, 0.5396, 0.3466, 0.5671, 0.3466, 0.4522, 0.4149, 0.4522, 0.3466, 0.5671, 0.4149, 0.4522, 0.4149, 0.5671, 0.1847, 0.4149, 0.1847, 0.3466, 0.166, 0.3466, 0.1847, 0.4149, 0.166, 0.3466, 0.166, 0.4149, 0.4149, 0.5671, 0.3466, 0.5699, 0.3466, 0.5671, 0.4149, 0.5699, 0.3466, 0.5699, 0.4149, 0.5671, 0.1584, 0.4149, 0.1584, 0.3466, 0.1552, 0.3466, 0.1584, 0.4149, 0.1552, 0.3466, 0.1552, 0.4149, 0.1621, 0.4149, 0.1621, 0.3466, 0.1584, 0.3466, 0.1621, 0.4149, 0.166, 0.3466, 0.1621, 0.3466, 0.1621, 0.4149, 0.1584, 0.3466, 0.1584, 0.4149, 0.166, 0.4149, 0.166, 0.3466, 0.1621, 0.4149, 1.01, 0.4149, 0.9684, 0.3466, 0.9684, 0.4149, 1.01, 0.4149, 1.01, 0.3466, 0.9684, 0.3466, 0.867, 0.5671, 0.8643, 0.5699, 0.861, 0.572, 0.867, 0.5671, 0.861, 0.572, 0.8573, 0.5733, 0.867, 0.5671, 0.8573, 0.5733, 0.8534, 0.5738, 0.845, 0.5396, 0.8347, 0.5738, 0.8347, 0.5396, 0.845, 0.5396, 0.8534, 0.5738, 0.8347, 0.5738, 0.845, 0.5396, 0.867, 0.5671, 0.8534, 0.5738, 0.9548, 0.4522, 0.867, 0.5671, 0.845, 0.5396, 0.9379, 0.4181, 0.9608, 0.4473, 0.9575, 0.4494, 0.9379, 0.4181, 0.9575, 0.4494, 0.9548, 0.4522, 0.9379, 0.4181, 0.9548, 0.4522, 0.845, 0.5396, 0.9515, 0.4114, 0.9439, 0.4131, 0.9476, 0.4118, 0.9515, 0.4114, 0.9406, 0.4152, 0.9439, 0.4131, 0.9515, 0.4114, 0.9379, 0.4181, 0.9406, 0.4152, 0.9515, 0.4114, 0.9684, 0.4455, 0.9645, 0.446, 0.9515, 0.4114, 0.9645, 0.446, 0.9608, 0.4473, 0.9515, 0.4114, 0.9608, 0.4473, 0.9379, 0.4181, 1.01, 0.4114, 1.01, 0.4455, 0.9684, 0.4455, 1.01, 0.4114, 0.9684, 0.4455, 0.9515, 0.4114, 0.9645, 0.4149, 0.9684, 0.3466, 0.9645, 0.3466, 0.9645, 0.4149, 0.9684, 0.4149, 0.9684, 0.3466, 0.9608, 0.4149, 0.9645, 0.3466, 0.9608, 0.3466, 0.9608, 0.4149, 0.9645, 0.4149, 0.9645, 0.3466, 0.9575, 0.4149, 0.9608, 0.3466, 0.9575, 0.3466, 0.9575, 0.4149, 0.9608, 0.4149, 0.9608, 0.3466, 0.4149, 0.4522, 0.3466, 0.4494, 0.3466, 0.4522, 0.4149, 0.4522, 0.4149, 0.4494, 0.3466, 0.4494, 0.3466, 0.4455, 0.4149, 0.4114, 0.3466, 0.4114, 0.3466, 0.4455, 0.4149, 0.4455, 0.4149, 0.4114, 0.867, 0.5671, 0.861, 0.572, 0.8643, 0.5699, 0.867, 0.5671, 0.8573, 0.5733, 0.861, 0.572, 0.867, 0.5671, 0.8534, 0.5738, 0.8573, 0.5733, 0.845, 0.5396, 0.8347, 0.5738, 0.8534, 0.5738, 0.845, 0.5396, 0.8347, 0.5396, 0.8347, 0.5738, 0.845, 0.5396, 0.8534, 0.5738, 0.867, 0.5671, 0.9548, 0.4522, 0.845, 0.5396, 0.867, 0.5671, 0.9379, 0.4181, 0.9575, 0.4494, 0.9608, 0.4473, 0.9379, 0.4181, 0.9548, 0.4522, 0.9575, 0.4494, 0.9379, 0.4181, 0.845, 0.5396, 0.9548, 0.4522, 0.9439, 0.4131, 0.9406, 0.4152, 0.9379, 0.4181, 0.9515, 0.4114, 0.9645, 0.446, 0.9684, 0.4455, 0.9515, 0.4114, 0.9608, 0.4473, 0.9645, 0.446, 0.9515, 0.4114, 0.9476, 0.4118, 0.9439, 0.4131, 0.9515, 0.4114, 0.9439, 0.4131, 0.9379, 0.4181, 0.9515, 0.4114, 0.9379, 0.4181, 0.9608, 0.4473, 1.01, 0.4114, 0.9684, 0.4455, 1.01, 0.4455, 1.01, 0.4114, 0.9515, 0.4114, 0.9684, 0.4455, 1.01, 0.4149, 0.9515, 0.3466, 1.01, 0.3466, 1.01, 0.4149, 0.9515, 0.4149, 0.9515, 0.3466, 0.9476, 0.4149, 0.9476, 0.3466, 0.9515, 0.3466, 0.9476, 0.4149, 0.9515, 0.3466, 0.9515, 0.4149, 0.9439, 0.4149, 0.9439, 0.3466, 0.9476, 0.3466, 0.9439, 0.4149, 0.9476, 0.3466, 0.9476, 0.4149, 0.9406, 0.4149, 0.9406, 0.3466, 0.9439, 0.3466, 0.9406, 0.4149, 0.9439, 0.3466, 0.9439, 0.4149, 0.4149, 0.4181, 0.3466, 0.4181, 0.3466, 0.4152, 0.4149, 0.4181, 0.3466, 0.4152, 0.4149, 0.4152, 0.3466, 0.5396, 0.3466, 0.4181, 0.4149, 0.4181, 0.3466, 0.5396, 0.4149, 0.4181, 0.4149, 0.5396, 0.845, 0.4149, 0.8347, 0.4149, 0.8347, 0.3466, 0.845, 0.4149, 0.8347, 0.3466, 0.845, 0.3466, 0.3466, 0.5738, 0.3466, 0.5396, 0.4149, 0.5396, 0.3466, 0.5738, 0.4149, 0.5396, 0.4149, 0.5738, 0.3466, 0.5671, 0.4149, 0.4522, 0.3466, 0.4522, 0.3466, 0.5671, 0.4149, 0.5671, 0.4149, 0.4522, 0.8534, 0.4149, 0.8347, 0.3466, 0.8347, 0.4149, 0.8534, 0.4149, 0.8534, 0.3466, 0.8347, 0.3466, 0.8534, 0.4149, 0.8573, 0.3466, 0.8534, 0.3466, 0.8573, 0.4149, 0.8573, 0.3466, 0.8534, 0.4149, 0.861, 0.4149, 0.861, 0.3466, 0.8573, 0.3466, 0.861, 0.4149, 0.8573, 0.3466, 0.8573, 0.4149, 0.8643, 0.4149, 0.8643, 0.3466, 0.861, 0.3466, 0.8643, 0.4149, 0.861, 0.3466, 0.861, 0.4149, 0.4149, 0.5671, 0.3466, 0.5671, 0.3466, 0.5699, 0.4149, 0.5671, 0.3466, 0.5699, 0.4149, 0.5699, 0.05106, 0.2033, 0.009717, 0.1349, 0.009717, 0.2033, 0.05106, 0.2033, 0.05106, 0.1349, 0.009717, 0.1349, 0.1584, 0.572, 0.1552, 0.5699, 0.1524, 0.5671, 0.1621, 0.5733, 0.1584, 0.572, 0.1524, 0.5671, 0.166, 0.5738, 0.1621, 0.5733, 0.1524, 0.5671, 0.05106, 0.4455, 0.009717, 0.4455, 0.009717, 0.4114, 0.1745, 0.5396, 0.1524, 0.5671, 0.06463, 0.4522, 0.1745, 0.5396, 0.1847, 0.5738, 0.166, 0.5738, 0.1745, 0.5396, 0.166, 0.5738, 0.1524, 0.5671, 0.1847, 0.5396, 0.1847, 0.5738, 0.1745, 0.5396, 0.06794, 0.4114, 0.05494, 0.446, 0.05106, 0.4455, 0.06794, 0.4114, 0.05863, 0.4473, 0.05494, 0.446, 0.06794, 0.4114, 0.05106, 0.4455, 0.009717, 0.4114, 0.08151, 0.4181, 0.06191, 0.4494, 0.05863, 0.4473, 0.08151, 0.4181, 0.06463, 0.4522, 0.06191, 0.4494, 0.08151, 0.4181, 0.1745, 0.5396, 0.06463, 0.4522, 0.08151, 0.4181, 0.05863, 0.4473, 0.06794, 0.4114, 0.0788, 0.4152, 0.06794, 0.4114, 0.07183, 0.4118, 0.0788, 0.4152, 0.07183, 0.4118, 0.07551, 0.4131, 0.0788, 0.4152, 0.08151, 0.4181, 0.06794, 0.4114, 0.2033, 0.4494, 0.2033, 0.4522, 0.1349, 0.4522, 0.2033, 0.4494, 0.1349, 0.4522, 0.1349, 0.4494, 0.05863, 0.2033, 0.06191, 0.1349, 0.05863, 0.1349, 0.05863, 0.2033, 0.06191, 0.2033, 0.06191, 0.1349, 0.05494, 0.2033, 0.05863, 0.1349, 0.05494, 0.1349, 0.05494, 0.2033, 0.05863, 0.2033, 0.05863, 0.1349, 0.05106, 0.2033, 0.05494, 0.1349, 0.05106, 0.1349, 0.05106, 0.2033, 0.05494, 0.2033, 0.05494, 0.1349, 0.1349, 0.4455, 0.1349, 0.4114, 0.2033, 0.4114, 0.1349, 0.4455, 0.2033, 0.4114, 0.2033, 0.4455, 0.1524, 0.5671, 0.1552, 0.5699, 0.1584, 0.572, 0.1524, 0.5671, 0.1584, 0.572, 0.1621, 0.5733, 0.1524, 0.5671, 0.1621, 0.5733, 0.166, 0.5738, 0.1745, 0.5396, 0.1847, 0.5738, 0.1847, 0.5396, 0.1745, 0.5396, 0.166, 0.5738, 0.1847, 0.5738, 0.1745, 0.5396, 0.1524, 0.5671, 0.166, 0.5738, 0.06463, 0.4522, 0.1524, 0.5671, 0.1745, 0.5396, 0.08151, 0.4181, 0.05863, 0.4473, 0.06191, 0.4494, 0.08151, 0.4181, 0.06191, 0.4494, 0.06463, 0.4522, 0.08151, 0.4181, 0.06463, 0.4522, 0.1745, 0.5396, 0.06794, 0.4114, 0.07551, 0.4131, 0.07183, 0.4118, 0.06794, 0.4114, 0.0788, 0.4152, 0.07551, 0.4131, 0.06794, 0.4114, 0.08151, 0.4181, 0.0788, 0.4152, 0.06794, 0.4114, 0.05106, 0.4455, 0.05494, 0.446, 0.06794, 0.4114, 0.05494, 0.446, 0.05863, 0.4473, 0.06794, 0.4114, 0.05863, 0.4473, 0.08151, 0.4181, 0.009717, 0.4114, 0.009717, 0.4455, 0.05106, 0.4455, 0.009717, 0.4114, 0.05106, 0.4455, 0.06794, 0.4114, 0.06794, 0.2033, 0.009717, 0.2033, 0.009717, 0.1349, 0.06794, 0.2033, 0.009717, 0.1349, 0.06794, 0.1349, 0.2033, 0.4152, 0.1349, 0.4181, 0.2033, 0.4181, 0.2033, 0.4152, 0.1349, 0.4152, 0.1349, 0.4181, 0.07551, 0.2033, 0.07551, 0.1349, 0.0788, 0.1349, 0.07551, 0.2033, 0.0788, 0.1349, 0.0788, 0.2033, 0.07183, 0.2033, 0.07183, 0.1349, 0.07551, 0.1349, 0.07183, 0.2033, 0.07551, 0.1349, 0.07551, 0.2033, 0.06794, 0.2033, 0.06794, 0.1349, 0.07183, 0.1349, 0.06794, 0.2033, 0.07183, 0.1349, 0.07183, 0.2033, 0.1349, 0.5396, 0.2033, 0.4181, 0.1349, 0.4181, 0.1349, 0.5396, 0.2033, 0.5396, 0.2033, 0.4181, 0.1847, 0.2033, 0.1745, 0.2033, 0.1745, 0.1349, 0.1847, 0.2033, 0.1745, 0.1349, 0.1847, 0.1349, 0.1349, 0.5738, 0.2033, 0.5396, 0.1349, 0.5396, 0.1349, 0.5738, 0.2033, 0.5738, 0.2033, 0.5396, 0.1349, 0.5671, 0.1349, 0.4522, 0.2033, 0.4522, 0.1349, 0.5671, 0.2033, 0.4522, 0.2033, 0.5671, 0.1847, 0.2033, 0.1847, 0.1349, 0.166, 0.1349, 0.1847, 0.2033, 0.166, 0.1349, 0.166, 0.2033, 0.2033, 0.5671, 0.1349, 0.5699, 0.1349, 0.5671, 0.2033, 0.5699, 0.1349, 0.5699, 0.2033, 0.5671, 0.1584, 0.2033, 0.1584, 0.1349, 0.1552, 0.1349, 0.1584, 0.2033, 0.1552, 0.1349, 0.1552, 0.2033, 0.1621, 0.2033, 0.1621, 0.1349, 0.1584, 0.1349, 0.1621, 0.2033, 0.166, 0.1349, 0.1621, 0.1349, 0.1621, 0.2033, 0.1584, 0.1349, 0.1584, 0.2033, 0.166, 0.2033, 0.166, 0.1349, 0.1621, 0.2033, 1.01, 0.2033, 0.9684, 0.1349, 0.9684, 0.2033, 1.01, 0.2033, 1.01, 0.1349, 0.9684, 0.1349, 0.867, 0.5671, 0.8643, 0.5699, 0.861, 0.572, 0.867, 0.5671, 0.861, 0.572, 0.8573, 0.5733, 0.867, 0.5671, 0.8573, 0.5733, 0.8534, 0.5738, 0.845, 0.5396, 0.8347, 0.5738, 0.8347, 0.5396, 0.845, 0.5396, 0.8534, 0.5738, 0.8347, 0.5738, 0.845, 0.5396, 0.867, 0.5671, 0.8534, 0.5738, 0.9548, 0.4522, 0.867, 0.5671, 0.845, 0.5396, 0.9379, 0.4181, 0.9608, 0.4473, 0.9575, 0.4494, 0.9379, 0.4181, 0.9575, 0.4494, 0.9548, 0.4522, 0.9379, 0.4181, 0.9548, 0.4522, 0.845, 0.5396, 0.9515, 0.4114, 0.9439, 0.4131, 0.9476, 0.4118, 0.9515, 0.4114, 0.9406, 0.4152, 0.9439, 0.4131, 0.9515, 0.4114, 0.9379, 0.4181, 0.9406, 0.4152, 0.9515, 0.4114, 0.9684, 0.4455, 0.9645, 0.446, 0.9515, 0.4114, 0.9645, 0.446, 0.9608, 0.4473, 0.9515, 0.4114, 0.9608, 0.4473, 0.9379, 0.4181, 1.01, 0.4114, 1.01, 0.4455, 0.9684, 0.4455, 1.01, 0.4114, 0.9684, 0.4455, 0.9515, 0.4114, 0.9645, 0.2033, 0.9684, 0.1349, 0.9645, 0.1349, 0.9645, 0.2033, 0.9684, 0.2033, 0.9684, 0.1349, 0.9608, 0.2033, 0.9645, 0.1349, 0.9608, 0.1349, 0.9608, 0.2033, 0.9645, 0.2033, 0.9645, 0.1349, 0.9575, 0.2033, 0.9608, 0.1349, 0.9575, 0.1349, 0.9575, 0.2033, 0.9608, 0.2033, 0.9608, 0.1349, 0.2033, 0.4522, 0.1349, 0.4494, 0.1349, 0.4522, 0.2033, 0.4522, 0.2033, 0.4494, 0.1349, 0.4494, 0.1349, 0.4455, 0.2033, 0.4114, 0.1349, 0.4114, 0.1349, 0.4455, 0.2033, 0.4455, 0.2033, 0.4114, 0.867, 0.5671, 0.861, 0.572, 0.8643, 0.5699, 0.867, 0.5671, 0.8573, 0.5733, 0.861, 0.572, 0.867, 0.5671, 0.8534, 0.5738, 0.8573, 0.5733, 0.845, 0.5396, 0.8347, 0.5738, 0.8534, 0.5738, 0.845, 0.5396, 0.8347, 0.5396, 0.8347, 0.5738, 0.845, 0.5396, 0.8534, 0.5738, 0.867, 0.5671, 0.9548, 0.4522, 0.845, 0.5396, 0.867, 0.5671, 0.9379, 0.4181, 0.9575, 0.4494, 0.9608, 0.4473, 0.9379, 0.4181, 0.9548, 0.4522, 0.9575, 0.4494, 0.9379, 0.4181, 0.845, 0.5396, 0.9548, 0.4522, 0.9439, 0.4131, 0.9406, 0.4152, 0.9379, 0.4181, 0.9515, 0.4114, 0.9645, 0.446, 0.9684, 0.4455, 0.9515, 0.4114, 0.9608, 0.4473, 0.9645, 0.446, 0.9515, 0.4114, 0.9476, 0.4118, 0.9439, 0.4131, 0.9515, 0.4114, 0.9439, 0.4131, 0.9379, 0.4181, 0.9515, 0.4114, 0.9379, 0.4181, 0.9608, 0.4473, 1.01, 0.4114, 0.9684, 0.4455, 1.01, 0.4455, 1.01, 0.4114, 0.9515, 0.4114, 0.9684, 0.4455, 1.01, 0.2033, 0.9515, 0.1349, 1.01, 0.1349, 1.01, 0.2033, 0.9515, 0.2033, 0.9515, 0.1349, 0.9476, 0.2033, 0.9476, 0.1349, 0.9515, 0.1349, 0.9476, 0.2033, 0.9515, 0.1349, 0.9515, 0.2033, 0.9439, 0.2033, 0.9439, 0.1349, 0.9476, 0.1349, 0.9439, 0.2033, 0.9476, 0.1349, 0.9476, 0.2033, 0.9406, 0.2033, 0.9406, 0.1349, 0.9439, 0.1349, 0.9406, 0.2033, 0.9439, 0.1349, 0.9439, 0.2033, 0.2033, 0.4181, 0.1349, 0.4181, 0.1349, 0.4152, 0.2033, 0.4181, 0.1349, 0.4152, 0.2033, 0.4152, 0.1349, 0.5396, 0.1349, 0.4181, 0.2033, 0.4181, 0.1349, 0.5396, 0.2033, 0.4181, 0.2033, 0.5396, 0.845, 0.2033, 0.8347, 0.2033, 0.8347, 0.1349, 0.845, 0.2033, 0.8347, 0.1349, 0.845, 0.1349, 0.1349, 0.5738, 0.1349, 0.5396, 0.2033, 0.5396, 0.1349, 0.5738, 0.2033, 0.5396, 0.2033, 0.5738, 0.1349, 0.5671, 0.2033, 0.4522, 0.1349, 0.4522, 0.1349, 0.5671, 0.2033, 0.5671, 0.2033, 0.4522, 0.8534, 0.2033, 0.8347, 0.1349, 0.8347, 0.2033, 0.8534, 0.2033, 0.8534, 0.1349, 0.8347, 0.1349, 0.8534, 0.2033, 0.8573, 0.1349, 0.8534, 0.1349, 0.8573, 0.2033, 0.8573, 0.1349, 0.8534, 0.2033, 0.861, 0.2033, 0.861, 0.1349, 0.8573, 0.1349, 0.861, 0.2033, 0.8573, 0.1349, 0.8573, 0.2033, 0.8643, 0.2033, 0.8643, 0.1349, 0.861, 0.1349, 0.8643, 0.2033, 0.861, 0.1349, 0.861, 0.2033, 0.2033, 0.5671, 0.1349, 0.5671, 0.1349, 0.5699, 0.2033, 0.5671, 0.1349, 0.5699, 0.2033, 0.5699, 0.247, 0.4239, 0.247, 0.4114, 0.7262, 0.4114, 0.247, 0.4239, 0.7262, 0.4114, 0.7262, 0.4239, 0.247, 0.4239, 0.7262, 0.4114, 0.247, 0.4114, 0.247, 0.4239, 0.7262, 0.4239, 0.7262, 0.4114, 0.6785, 0.4239, 0.6785, 0.4114, 0.341, 0.4114, 0.6785, 0.4239, 0.341, 0.4114, 0.341, 0.4239, 0.6785, 0.4239, 0.341, 0.4114, 0.6785, 0.4114, 0.6785, 0.4239, 0.341, 0.4239, 0.341, 0.4114, 0.6785, 0.7262, 0.341, 0.7262, 0.341, 0.247, 0.6785, 0.7262, 0.341, 0.247, 0.6785, 0.247, 0.6785, 0.7262, 0.341, 0.247, 0.341, 0.7262, 0.6785, 0.7262, 0.6785, 0.247, 0.341, 0.247, 0.7825, 0.6947, 0.7825, 0.6954, 0.789, 0.6954, 0.789, 0.6947, 0.789, 0.6947, 0.789, 0.6954, 0.7955, 0.6954, 0.7955, 0.6947, 0.7955, 0.6947, 0.7955, 0.6954, 0.8017, 0.6954, 0.8017, 0.6947, 0.8017, 0.6947, 0.8017, 0.6954, 0.8075, 0.6954, 0.8075, 0.6947, 0.8075, 0.6947, 0.8075, 0.6954, 0.8125, 0.6954, 0.8125, 0.6947, 0.2665, 0.6947, 0.2665, 0.6954, 0.2716, 0.6954, 0.2716, 0.6947, 0.2716, 0.6947, 0.2716, 0.6954, 0.2774, 0.6954, 0.2774, 0.6947, 0.2574, 0.7825, 0.2593, 0.7762, 0.2624, 0.7704, 0.2665, 0.7654, 0.2716, 0.7612, 0.2774, 0.7582, 0.2836, 0.7563, 0.2901, 0.7556, 0.2966, 0.7563, 0.3029, 0.7582, 0.3086, 0.7612, 0.3137, 0.7654, 0.3178, 0.7704, 0.3209, 0.7762, 0.3228, 0.7825, 0.3235, 0.789, 0.3228, 0.7955, 0.3209, 0.8017, 0.3178, 0.8075, 0.3137, 0.8125, 0.3086, 0.8167, 0.3029, 0.8198, 0.2966, 0.8217, 0.2901, 0.8223, 0.2836, 0.8217, 0.2774, 0.8198, 0.2716, 0.8167, 0.2665, 0.8125, 0.2624, 0.8075, 0.2593, 0.8017, 0.2574, 0.7955, 0.2568, 0.789, 0.2774, 0.6947, 0.2774, 0.6954, 0.2836, 0.6954, 0.2836, 0.6947, 0.2836, 0.6947, 0.2836, 0.6954, 0.2901, 0.6954, 0.2901, 0.6947, 0.2083, 0.1018, 0.2083, 0.8714, 0.8112, 0.1018])
me_shape_9_indexedfaceset_002.materials.append(mat_plastic_chip)
me_shape_9_indexedfaceset_002.materials.append(mat_metal_pins_001)
me_shape_9_indexedfaceset_002.materials.append(mat_white_markings_001)
me_shape_9_indexedfaceset_002.update()

# ---- objects
ob_shape_9_indexedfaceset = bpy.data.objects.new('SHAPE_9_IndexedFaceSet', me_shape_9_indexedfaceset_002)

# ---- transforms, parenting, visibility, modifiers, constraints
ob_shape_9_indexedfaceset.location = (0.0, 0.0, 0.0)
ob_shape_9_indexedfaceset.scale = (2.54, 2.54, 2.54)
_m = ob_shape_9_indexedfaceset.modifiers.new('Bevel', 'BEVEL')
_m.segments = 3
_m = ob_shape_9_indexedfaceset.modifiers.new('Auto Smooth', 'NODES')
_m.node_group = ng_auto_smooth
_gi = [s.identifier for s in ng_auto_smooth.interface.items_tree if s.item_type == 'SOCKET' and s.in_out == 'INPUT']
_m[_gi[1]] = 0.5236  # Angle

# ---- collection membership
col_collection.objects.link(ob_shape_9_indexedfaceset)

# ---- scene / render settings (as saved in the file)
scene.frame_start = 1; scene.frame_end = 250; scene.frame_set(1)
scene.render.engine = 'BLENDER_EEVEE_NEXT'
scene.cycles.sampling_pattern = 'TABULATED_SOBOL'
scene.cycles.use_light_tree = False
scene.view_settings.view_transform = 'Filmic'
bpy.context.view_layer.update()

# ---- added for rendering (the .blend has no active camera and no usable light): camera, sun
cam_auto = bpy.data.cameras.new('AutoCamera')
cam_auto.lens = 50.0
cam_auto.sensor_width = 36.0
cam_auto.clip_end = 1000.0
ob_auto_camera = bpy.data.objects.new('AutoCamera', cam_auto)
scene.collection.objects.link(ob_auto_camera)
ob_auto_camera.location = (7.33871, -8.80645, 6.72297)
ob_auto_camera.rotation_euler = (1.09748, -7.21219e-08, 0.694738)
scene.camera = ob_auto_camera
light_auto_sun = bpy.data.lights.new('AutoSun', 'SUN')
light_auto_sun.energy = 3.0
light_auto_sun.angle = 0.0523599
ob_auto_sun = bpy.data.objects.new('AutoSun', light_auto_sun)
scene.collection.objects.link(ob_auto_sun)
ob_auto_sun.rotation_euler = (0.872665, 0.174533, 0.523599)
bpy.context.view_layer.update()
